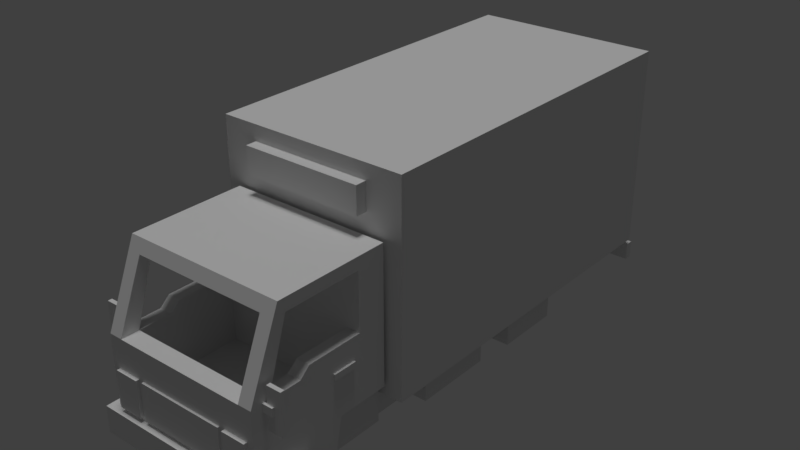 # Source: boxtruck.blend  (saved by Blender 2.79.0; exported with 4.5.12 LTS)
import bpy
from mathutils import Matrix  # noqa: F401  (used for matrix-valued properties, if any)

bpy.ops.wm.read_factory_settings(use_empty=True)
scene = bpy.context.scene
scene.name = 'Scene'

# ---- collections
col_collection_1 = bpy.data.collections.new('Collection 1'); scene.collection.children.link(col_collection_1)

# ---- materials (node trees are filled in below, after node groups)
mat_material_1 = bpy.data.materials.new('Material_1')
mat_material_1.alpha_threshold = 0.0
mat_material_1.use_transparent_shadow = False
mat_material_1.roughness = 0.5
mat_material = bpy.data.materials.new('Material')
mat_material.alpha_threshold = 0.0
mat_material.use_transparent_shadow = False
mat_material.roughness = 0.5
mat_material.line_color = (0.0, 0.0, 0.0, 1.0)
mat_red = bpy.data.materials.new('red')
mat_red.alpha_threshold = 0.0
mat_red.use_transparent_shadow = False
mat_red.diffuse_color = (0.8, 0.0, 0.0, 1.0)
mat_red.roughness = 0.5
mat_white = bpy.data.materials.new('white')
mat_white.alpha_threshold = 0.0
mat_white.use_transparent_shadow = False
mat_white.roughness = 0.5

# ---- material node trees

# ---- world
world_world = bpy.data.worlds.new('World'); scene.world = world_world
world_world.color = (0.05088, 0.05088, 0.05088)
world_world.use_sun_shadow = False
world_world.sun_shadow_jitter_overblur = 0.0
world_world.cycles.sampling_method = 'MANUAL'

# ---- lights
light_hemi = bpy.data.lights.new('Hemi', 'SUN')
light_hemi.transmission_factor = 0.0
light_hemi.angle = 0.1993
light_hemi.energy = 1.0
light_hemi.shadow_buffer_clip_start = 0.5
light_hemi.shadow_soft_size = 0.1
light_hemi.shadow_cascade_max_distance = 1000.0

# ---- meshes
me_cube_017 = bpy.data.meshes.new('Cube.017')
me_cube_017.from_pydata([(-0.9193, 6.68, -0.1754), (-0.9193, 6.68, 2.505), (-0.9193, 6.8, -0.1754), (-0.9193, 6.8, 2.505), (0.9193, 6.68, -0.1754), (0.9193, 6.68, 2.505), (0.9193, 6.8, -0.1754), (0.9193, 6.8, 2.505)], [], [(0, 1, 3, 2), (2, 3, 7, 6), (6, 7, 5, 4), (4, 5, 1, 0), (2, 6, 4, 0), (7, 3, 1, 5)])
_uv = me_cube_017.uv_layers.new(name='UVMap')
_uv.uv.foreach_set('vector', [2.98e-08, 1.0, 0.0, 2.98e-08, 1.0, 0.0, 1.0, 1.0, 2.98e-08, 1.0, 0.0, 2.98e-08, 1.0, 0.0, 1.0, 1.0, 2.98e-08, 1.0, 0.0, 2.98e-08, 1.0, 0.0, 1.0, 1.0, 2.98e-08, 1.0, 0.0, 2.98e-08, 1.0, 0.0, 1.0, 1.0, 2.98e-08, 1.0, 0.0, 2.98e-08, 1.0, 0.0, 1.0, 1.0, 2.98e-08, 1.0, 0.0, 2.98e-08, 1.0, 0.0, 1.0, 1.0])
_uv.active_render = True
_uv = me_cube_017.uv_layers.new(name='UVMap.001')
_uv.uv.foreach_set('vector', [0.0, 0.0, 0.0, 0.0, 0.0, 0.0, 0.0, 0.0, 0.0, 0.0, 0.0, 0.0, 0.0, 0.0, 0.0, 0.0, 0.0, 0.0, 0.0, 0.0, 0.0, 0.0, 0.0, 0.0, 0.0, 0.0, 0.0, 0.0, 0.0, 0.0, 0.0, 0.0, 0.0, 0.0, 0.0, 0.0, 0.0, 0.0, 0.0, 0.0, 0.0, 0.0, 0.0, 0.0, 0.0, 0.0, 0.0, 0.0])
me_cube_017.materials.append(mat_material_1)
me_cube_017.use_remesh_preserve_volume = False
me_cube_017.use_remesh_preserve_attributes = False
me_cube_017.use_mirror_vertex_groups = False
me_cube_017.update()
me_cube_016 = bpy.data.meshes.new('Cube.016')
me_cube_016.from_pydata([(-0.6726, 1.033, 2.078), (-0.6726, 1.033, 2.478), (-0.6726, 1.225, 2.078), (-0.6726, 1.225, 2.478), (0.6726, 1.033, 2.078), (0.6726, 1.033, 2.478), (0.6726, 1.225, 2.078), (0.6726, 1.225, 2.478), (-1.069, 1.2, -0.3754), (-1.069, 1.2, 2.705), (-1.069, 6.8, -0.3754), (-1.069, 6.8, 2.705), (1.069, 1.2, -0.3754), (1.069, 1.2, 2.705), (1.069, 6.8, -0.3754), (1.069, 6.8, 2.705), (-1.069, 1.4, -0.3754), (-1.069, 1.4, 2.705), (1.069, 1.4, -0.3754), (1.069, 1.4, 2.705), (-1.069, 6.6, 2.705), (1.069, 6.6, -0.3754), (-1.069, 6.6, -0.3754), (1.069, 6.6, 2.705), (-1.069, 1.2, 2.505), (-1.069, 6.8, 2.505), (1.069, 6.8, 2.505), (1.069, 1.2, 2.505), (1.069, 1.4, 2.505), (-1.069, 1.4, 2.505), (1.069, 6.6, 2.505), (-1.069, 6.6, 2.505), (0.9193, 6.8, -0.3754), (0.9193, 6.8, 2.705), (0.9193, 1.2, -0.3754), (0.9193, 1.2, 2.705), (0.9193, 1.4, 2.705), (0.9193, 1.4, -0.3754), (0.9193, 6.6, -0.3754), (0.9193, 6.6, 2.705), (0.9193, 1.2, 2.505), (0.9193, 6.8, 2.505), (-0.9193, 6.8, -0.3754), (-0.9193, 1.2, 2.705), (-0.9193, 1.4, -0.3754), (-0.9193, 6.6, -0.3754), (-0.9193, 1.2, 2.505), (-0.9193, 6.8, 2.705), (-0.9193, 1.2, -0.3754), (-0.9193, 1.4, 2.705), (-0.9193, 6.6, 2.705), (-0.9193, 6.8, 2.505), (-1.069, 6.8, -0.1754), (1.069, 6.8, -0.1754), (1.069, 1.2, -0.1754), (1.069, 1.4, -0.1754), (-1.069, 1.4, -0.1754), (1.069, 6.6, -0.1754), (-1.069, 6.6, -0.1754), (-1.069, 1.2, -0.1754), (0.9193, 6.8, -0.1754), (0.9193, 1.2, -0.1754), (-0.9193, 6.8, -0.1754), (-0.9193, 1.2, -0.1754), (-0.9193, 1.4, 2.505), (0.9193, 1.4, 2.505), (0.9193, 1.4, -0.1754), (-0.9193, 1.4, -0.1754)], [], [(0, 1, 3, 2), (2, 3, 7, 6), (6, 7, 5, 4), (4, 5, 1, 0), (2, 6, 4, 0), (7, 3, 1, 5), (31, 20, 11, 25), (41, 33, 15, 26), (28, 19, 13, 27), (46, 43, 9, 24), (37, 18, 12, 34), (49, 17, 9, 43), (50, 20, 17, 49), (38, 21, 18, 37), (30, 23, 19, 28), (24, 9, 17, 29), (26, 15, 23, 30), (32, 14, 21, 38), (47, 11, 20, 50), (29, 17, 20, 31), (56, 29, 31, 58), (53, 26, 30, 57), (59, 24, 29, 56), (57, 30, 28, 55), (63, 46, 24, 59), (55, 28, 27, 54), (60, 41, 26, 53), (58, 31, 25, 52), (60, 62, 67, 66), (54, 27, 40, 61), (15, 33, 39, 23), (42, 32, 38, 45), (45, 38, 37, 44), (23, 39, 36, 19), (19, 36, 35, 13), (44, 37, 34, 48), (27, 13, 35, 40), (51, 47, 33, 41), (25, 11, 47, 51), (16, 44, 48, 8), (22, 45, 44, 16), (10, 42, 45, 22), (52, 25, 51, 62), (61, 40, 46, 63), (33, 47, 50, 39), (39, 50, 49, 36), (36, 49, 43, 35), (40, 35, 43, 46), (34, 61, 63, 48), (10, 52, 62, 42), (12, 54, 61, 34), (42, 62, 60, 32), (22, 58, 52, 10), (32, 60, 53, 14), (18, 55, 54, 12), (48, 63, 59, 8), (21, 57, 55, 18), (8, 59, 56, 16), (14, 53, 57, 21), (16, 56, 58, 22), (67, 64, 65, 66), (51, 41, 65, 64), (62, 51, 64, 67), (41, 60, 66, 65)])
_uv = me_cube_016.uv_layers.new(name='UVMap')
_uv.uv.foreach_set('vector', [0.4862, 0.7749, 0.5072, 0.7749, 0.5072, 0.796, 0.4862, 0.796, 0.4862, 0.7749, 0.5072, 0.7749, 0.5072, 0.796, 0.4862, 0.796, 0.4862, 0.7749, 0.5072, 0.7749, 0.5072, 0.796, 0.4862, 0.796, 0.4862, 0.7749, 0.5072, 0.7749, 0.5072, 0.796, 0.4862, 0.796, 0.4862, 0.7749, 0.5072, 0.7749, 0.5072, 0.796, 0.4862, 0.796, 0.4862, 0.7749, 0.5072, 0.7749, 0.5072, 0.796, 0.4862, 0.796, 0.485, 0.7723, 0.4851, 0.7731, 0.4854, 0.7731, 0.4854, 0.7724, 0.4908, 0.7706, 0.4909, 0.7715, 0.4914, 0.7714, 0.4913, 0.7704, 0.4759, 0.7664, 0.4758, 0.7677, 0.475, 0.7675, 0.4751, 0.7662, 0.472, 0.7698, 0.4719, 0.7708, 0.4718, 0.771, 0.4719, 0.77, 0.447, 0.2308, 0.4472, 0.2302, 0.4466, 0.2298, 0.4463, 0.2304, 0.4726, 0.7709, 0.4724, 0.7711, 0.4718, 0.771, 0.4719, 0.7708, 0.4854, 0.773, 0.4851, 0.7731, 0.4724, 0.7711, 0.4726, 0.7709, 0.4593, 0.2375, 0.4597, 0.2372, 0.4472, 0.2302, 0.447, 0.2308, 0.4909, 0.7703, 0.491, 0.7713, 0.4758, 0.7677, 0.4759, 0.7664, 0.4719, 0.77, 0.4718, 0.771, 0.4724, 0.7711, 0.4725, 0.7701, 0.4913, 0.7704, 0.4914, 0.7714, 0.491, 0.7713, 0.4909, 0.7703, 0.4596, 0.2377, 0.46, 0.2374, 0.4597, 0.2372, 0.4593, 0.2375, 0.4858, 0.773, 0.4854, 0.7731, 0.4851, 0.7731, 0.4854, 0.773, 0.4725, 0.7701, 0.4724, 0.7711, 0.4851, 0.7731, 0.485, 0.7723, 0.8936, 0.7149, 0.8925, 0.7258, 0.905, 0.728, 0.9044, 0.7191, 0.4897, 0.7598, 0.4913, 0.7704, 0.4909, 0.7703, 0.4893, 0.7596, 0.4731, 0.759, 0.4719, 0.77, 0.4725, 0.7701, 0.4736, 0.7592, 0.9093, 0.7153, 0.9109, 0.726, 0.8959, 0.7221, 0.8967, 0.7084, 0.4733, 0.7586, 0.472, 0.7698, 0.4719, 0.77, 0.4731, 0.759, 0.4767, 0.7527, 0.4759, 0.7664, 0.4751, 0.7662, 0.4761, 0.7523, 0.4892, 0.7601, 0.4908, 0.7706, 0.4913, 0.7704, 0.4897, 0.7598, 0.4844, 0.7634, 0.485, 0.7723, 0.4854, 0.7724, 0.4848, 0.7635, 0.5221, 0.7502, 0.5179, 0.7535, 0.5066, 0.749, 0.5092, 0.7434, 0.4761, 0.7523, 0.4751, 0.7662, 0.4748, 0.7665, 0.4758, 0.7529, 0.4914, 0.7714, 0.4909, 0.7715, 0.4905, 0.7714, 0.491, 0.7713, 0.4555, 0.2411, 0.4596, 0.2377, 0.4593, 0.2375, 0.4551, 0.2409, 0.4551, 0.2409, 0.4593, 0.2375, 0.447, 0.2308, 0.4444, 0.2365, 0.491, 0.7713, 0.4905, 0.7714, 0.4755, 0.768, 0.4758, 0.7677, 0.4758, 0.7677, 0.4755, 0.768, 0.4747, 0.7678, 0.475, 0.7675, 0.4444, 0.2365, 0.447, 0.2308, 0.4463, 0.2304, 0.4438, 0.2363, 0.4751, 0.7662, 0.475, 0.7675, 0.4747, 0.7678, 0.4748, 0.7665, 0.4857, 0.7723, 0.4858, 0.773, 0.4909, 0.7715, 0.4908, 0.7706, 0.4854, 0.7724, 0.4854, 0.7731, 0.4858, 0.773, 0.4857, 0.7723, 0.4442, 0.2368, 0.4444, 0.2365, 0.4438, 0.2363, 0.4437, 0.2366, 0.4549, 0.2411, 0.4551, 0.2409, 0.4444, 0.2365, 0.4442, 0.2368, 0.4552, 0.2413, 0.4555, 0.2411, 0.4551, 0.2409, 0.4549, 0.2411, 0.4848, 0.7635, 0.4854, 0.7724, 0.4857, 0.7723, 0.485, 0.7633, 0.8958, 0.7086, 0.8947, 0.7222, 0.892, 0.7255, 0.8932, 0.7143, 0.4909, 0.7715, 0.4858, 0.773, 0.4854, 0.773, 0.4905, 0.7714, 0.9105, 0.7271, 0.9054, 0.7287, 0.8926, 0.7266, 0.8955, 0.7237, 0.4755, 0.768, 0.4726, 0.7709, 0.4719, 0.7708, 0.4747, 0.7678, 0.4748, 0.7665, 0.4747, 0.7678, 0.4719, 0.7708, 0.472, 0.7698, 0.4759, 0.7521, 0.4758, 0.7529, 0.4733, 0.7586, 0.4734, 0.7579, 0.4847, 0.763, 0.4848, 0.7635, 0.485, 0.7633, 0.485, 0.7627, 0.4761, 0.7515, 0.4761, 0.7523, 0.4758, 0.7529, 0.4759, 0.7521, 0.485, 0.7627, 0.485, 0.7633, 0.4892, 0.7601, 0.4891, 0.7594, 0.4844, 0.7628, 0.4844, 0.7634, 0.4848, 0.7635, 0.4847, 0.763, 0.4891, 0.7594, 0.4892, 0.7601, 0.4897, 0.7598, 0.4896, 0.7591, 0.4768, 0.7519, 0.4767, 0.7527, 0.4761, 0.7523, 0.4761, 0.7515, 0.5062, 0.7481, 0.5061, 0.7488, 0.5059, 0.7492, 0.506, 0.7485, 0.4892, 0.7589, 0.4893, 0.7596, 0.4767, 0.7527, 0.4768, 0.7519, 0.506, 0.7485, 0.5059, 0.7492, 0.5065, 0.7494, 0.5065, 0.7487, 0.4896, 0.7591, 0.4897, 0.7598, 0.4893, 0.7596, 0.4892, 0.7589, 0.4737, 0.7585, 0.4736, 0.7592, 0.4844, 0.7634, 0.4844, 0.7628, 0.5066, 0.749, 0.5055, 0.7601, 0.5084, 0.7569, 0.5092, 0.7434, 0.5185, 0.7624, 0.5236, 0.7607, 0.5084, 0.7569, 0.5055, 0.7601, 0.5179, 0.7535, 0.5185, 0.7624, 0.5055, 0.7601, 0.5066, 0.749, 0.5236, 0.7607, 0.5221, 0.7502, 0.5092, 0.7434, 0.5084, 0.7569])
_uv.active_render = True
_uv = me_cube_016.uv_layers.new(name='UVMap.001')
_uv.uv.foreach_set('vector', [0.0, 0.0, 0.0, 0.0, 0.0, 0.0, 0.0, 0.0, 0.0, 0.0, 0.0, 0.0, 0.0, 0.0, 0.0, 0.0, 0.0, 0.0, 0.0, 0.0, 0.0, 0.0, 0.0, 0.0, 0.0, 0.0, 0.0, 0.0, 0.0, 0.0, 0.0, 0.0, 0.0, 0.0, 0.0, 0.0, 0.0, 0.0, 0.0, 0.0, 0.0, 0.0, 0.0, 0.0, 0.0, 0.0, 0.0, 0.0, 0.0, 0.0, 0.0, 0.0, 0.0, 0.0, 0.0, 0.0, 0.0, 0.0, 0.0, 0.0, 0.0, 0.0, 0.0, 0.0, 0.0, 0.0, 0.0, 0.0, 0.0, 0.0, 0.0, 0.0, 0.0, 0.0, 0.0, 0.0, 0.0, 0.0, 0.0, 0.0, 0.0, 0.0, 0.0, 0.0, 0.0, 0.0, 0.0, 0.0, 0.0, 0.0, 0.0, 0.0, 0.0, 0.0, 0.0, 0.0, 0.0, 0.0, 0.0, 0.0, 0.0, 0.0, 0.0, 0.0, 0.0, 0.0, 0.0, 0.0, 0.0, 0.0, 0.0, 0.0, 0.0, 0.0, 0.0, 0.0, 0.0, 0.0, 0.0, 0.0, 0.0, 0.0, 0.0, 0.0, 0.0, 0.0, 0.0, 0.0, 0.0, 0.0, 0.0, 0.0, 0.0, 0.0, 0.0, 0.0, 0.0, 0.0, 0.0, 0.0, 0.0, 0.0, 0.0, 0.0, 0.0, 0.0, 0.0, 0.0, 0.0, 0.0, 0.0, 0.0, 0.0, 0.0, 0.0, 0.0, 0.0, 0.0, 0.0, 0.0, 0.0, 0.0, 0.0, 0.0, 0.0, 0.0, 0.0, 0.0, 0.0, 0.0, 0.0, 0.0, 0.0, 0.0, 0.0, 0.0, 0.0, 0.0, 0.0, 0.0, 0.0, 0.0, 0.0, 0.0, 0.0, 0.0, 0.0, 0.0, 0.0, 0.0, 0.0, 0.0, 0.0, 0.0, 0.0, 0.0, 0.0, 0.0, 0.0, 0.0, 0.0, 0.0, 0.0, 0.0, 0.0, 0.0, 0.0, 0.0, 0.0, 0.0, 0.0, 0.0, 0.0, 0.0, 0.0, 0.0, 0.0, 0.0, 0.0, 0.0, 0.0, 0.0, 0.0, 0.0, 0.0, 0.0, 0.0, 0.0, 0.0, 0.0, 0.0, 0.0, 0.0, 0.0, 0.0, 0.0, 0.0, 0.0, 0.0, 0.0, 0.0, 0.0, 0.0, 0.0, 0.0, 0.0, 0.0, 0.0, 0.0, 0.0, 0.0, 0.0, 0.0, 0.0, 0.0, 0.0, 0.0, 0.0, 0.0, 0.0, 0.0, 0.0, 0.0, 0.0, 0.0, 0.0, 0.0, 0.0, 0.0, 0.0, 0.0, 0.0, 0.0, 0.0, 0.0, 0.0, 0.0, 0.0, 0.0, 0.0, 0.0, 0.0, 0.0, 0.0, 0.0, 0.0, 0.0, 0.0, 0.0, 0.0, 0.0, 0.0, 0.0, 0.0, 0.0, 0.0, 0.0, 0.0, 0.0, 0.0, 0.0, 0.0, 0.0, 0.0, 0.0, 0.0, 0.0, 0.0, 0.0, 0.0, 0.0, 0.0, 0.0, 0.0, 0.0, 0.0, 0.0, 0.0, 0.0, 0.0, 0.0, 0.0, 0.0, 0.0, 0.0, 0.0, 0.0, 0.0, 0.0, 0.0, 0.0, 0.0, 0.0, 0.0, 0.0, 0.0, 0.0, 0.0, 0.0, 0.0, 0.0, 0.0, 0.0, 0.0, 0.0, 0.0, 0.0, 0.0, 0.0, 0.0, 0.0, 0.0, 0.0, 0.0, 0.0, 0.0, 0.0, 0.0, 0.0, 0.0, 0.0, 0.0, 0.0, 0.0, 0.0, 0.0, 0.0, 0.0, 0.0, 0.0, 0.0, 0.0, 0.0, 0.0, 0.0, 0.0, 0.0, 0.0, 0.0, 0.0, 0.0, 0.0, 0.0, 0.0, 0.0, 0.0, 0.0, 0.0, 0.0, 0.0, 0.0, 0.0, 0.0, 0.0, 0.0, 0.0, 0.0, 0.0, 0.0, 0.0, 0.0, 0.0, 0.0, 0.0, 0.0, 0.0, 0.0, 0.0, 0.0, 0.0, 0.0, 0.0, 0.0, 0.0, 0.0, 0.0, 0.0, 0.0, 0.0, 0.0, 0.0, 0.0, 0.0, 0.0, 0.0, 0.0, 0.0, 0.0, 0.0, 0.0, 0.0, 0.0, 0.0, 0.0, 0.0, 0.0, 0.0, 0.0, 0.0, 0.0, 0.0, 0.0, 0.0, 0.0, 0.0, 0.0, 0.0, 0.0, 0.0, 0.0, 0.0, 0.0, 0.0, 0.0, 0.0, 0.0, 0.0, 0.0, 0.0, 0.0, 0.0, 0.0, 0.0, 0.0, 0.0, 0.0, 0.0, 0.0, 0.0, 0.0, 0.0, 0.0, 0.0, 0.0, 0.0, 0.0, 0.0, 0.0, 0.0, 0.0, 0.0, 0.0, 0.0, 0.0, 0.0, 0.0, 0.0, 0.0, 0.0, 0.0, 0.0, 0.0, 0.0, 0.0, 0.0, 0.0, 0.0, 0.0, 0.0, 0.0, 0.0, 0.0, 0.0, 0.0, 0.0, 0.0, 0.0, 0.0, 0.0, 0.0, 0.0, 0.0])
me_cube_016.materials.append(mat_material)
me_cube_016.use_remesh_preserve_volume = False
me_cube_016.use_remesh_preserve_attributes = False
me_cube_016.use_mirror_vertex_groups = False
me_cube_016.update()
me_cube_015 = bpy.data.meshes.new('Cube.015')
me_cube_015.from_pydata([(-0.9877, 6.848, -0.6597), (-0.9877, 6.848, -0.4959), (-0.9877, 6.908, -0.6597), (-0.9877, 6.908, -0.4959), (-0.6648, 6.848, -0.6597), (-0.6648, 6.848, -0.4959), (-0.6648, 6.908, -0.6597), (-0.6648, 6.908, -0.4959), (0.6648, 6.848, -0.6597), (0.6648, 6.848, -0.4959), (0.6648, 6.908, -0.6597), (0.6648, 6.908, -0.4959), (0.9877, 6.848, -0.6597), (0.9877, 6.848, -0.4959), (0.9877, 6.908, -0.6597), (0.9877, 6.908, -0.4959)], [], [(0, 1, 3, 2), (2, 3, 7, 6), (6, 7, 5, 4), (4, 5, 1, 0), (2, 6, 4, 0), (7, 3, 1, 5), (8, 9, 11, 10), (10, 11, 15, 14), (14, 15, 13, 12), (12, 13, 9, 8), (10, 14, 12, 8), (15, 11, 9, 13)])
_uv = me_cube_015.uv_layers.new(name='UVMap')
_uv.uv.foreach_set('vector', [0.0, 0.0, 0.0, 0.0, 0.0, 0.0, 0.0, 0.0, 0.0, 0.0, 0.0, 0.0, 0.0, 0.0, 0.0, 0.0, 0.0, 0.0, 0.0, 0.0, 0.0, 0.0, 0.0, 0.0, 0.0, 0.0, 0.0, 0.0, 0.0, 0.0, 0.0, 0.0, 0.0, 0.0, 0.0, 0.0, 0.0, 0.0, 0.0, 0.0, 0.0, 0.0, 0.0, 0.0, 0.0, 0.0, 0.0, 0.0, 0.0, 0.0, 0.0, 0.0, 0.0, 0.0, 0.0, 0.0, 0.0, 0.0, 0.0, 0.0, 0.0, 0.0, 0.0, 0.0, 0.0, 0.0, 0.0, 0.0, 0.0, 0.0, 0.0, 0.0, 0.0, 0.0, 0.0, 0.0, 0.0, 0.0, 0.0, 0.0, 0.0, 0.0, 0.0, 0.0, 0.0, 0.0, 0.0, 0.0, 0.0, 0.0, 0.0, 0.0, 0.0, 0.0, 0.0, 0.0])
_uv.active_render = True
_uv = me_cube_015.uv_layers.new(name='UVMap.001')
_uv.uv.foreach_set('vector', [0.0, 0.0, 0.0, 0.0, 0.0, 0.0, 0.0, 0.0, 0.0, 0.0, 0.0, 0.0, 0.0, 0.0, 0.0, 0.0, 0.0, 0.0, 0.0, 0.0, 0.0, 0.0, 0.0, 0.0, 0.0, 0.0, 0.0, 0.0, 0.0, 0.0, 0.0, 0.0, 0.0, 0.0, 0.0, 0.0, 0.0, 0.0, 0.0, 0.0, 0.0, 0.0, 0.0, 0.0, 0.0, 0.0, 0.0, 0.0, 0.0, 0.0, 0.0, 0.0, 0.0, 0.0, 0.0, 0.0, 0.0, 0.0, 0.0, 0.0, 0.0, 0.0, 0.0, 0.0, 0.0, 0.0, 0.0, 0.0, 0.0, 0.0, 0.0, 0.0, 0.0, 0.0, 0.0, 0.0, 0.0, 0.0, 0.0, 0.0, 0.0, 0.0, 0.0, 0.0, 0.0, 0.0, 0.0, 0.0, 0.0, 0.0, 0.0, 0.0, 0.0, 0.0, 0.0, 0.0])
me_cube_015.materials.append(mat_red)
me_cube_015.use_remesh_preserve_volume = False
me_cube_015.use_remesh_preserve_attributes = False
me_cube_015.use_mirror_vertex_groups = False
me_cube_015.update()
me_cube_013 = bpy.data.meshes.new('Cube.013')
me_cube_013.from_pydata([(-0.8231, -1.078, -0.3455), (-0.8231, -1.078, 0.2005), (-0.8231, -1.018, -0.3455), (-0.8231, -1.018, 0.2005), (-0.554, -1.078, -0.3455), (-0.554, -1.078, 0.2005), (-0.554, -1.018, -0.3455), (-0.554, -1.018, 0.2005), (0.554, -1.078, -0.3455), (0.554, -1.078, 0.2005), (0.554, -1.018, -0.3455), (0.554, -1.018, 0.2005), (0.8231, -1.078, -0.3455), (0.8231, -1.078, 0.2005), (0.8231, -1.018, -0.3455), (0.8231, -1.018, 0.2005)], [], [(0, 1, 3, 2), (2, 3, 7, 6), (6, 7, 5, 4), (4, 5, 1, 0), (2, 6, 4, 0), (7, 3, 1, 5), (8, 9, 11, 10), (10, 11, 15, 14), (14, 15, 13, 12), (12, 13, 9, 8), (10, 14, 12, 8), (15, 11, 9, 13)])
_uv = me_cube_013.uv_layers.new(name='UVMap')
_uv.uv.foreach_set('vector', [0.0, 0.0, 0.0, 0.0, 0.0, 0.0, 0.0, 0.0, 0.0, 0.0, 0.0, 0.0, 0.0, 0.0, 0.0, 0.0, 0.0, 0.0, 0.0, 0.0, 0.0, 0.0, 0.0, 0.0, 0.0, 0.0, 0.0, 0.0, 0.0, 0.0, 0.0, 0.0, 0.0, 0.0, 0.0, 0.0, 0.0, 0.0, 0.0, 0.0, 0.0, 0.0, 0.0, 0.0, 0.0, 0.0, 0.0, 0.0, 0.0, 0.0, 0.0, 0.0, 0.0, 0.0, 0.0, 0.0, 0.0, 0.0, 0.0, 0.0, 0.0, 0.0, 0.0, 0.0, 0.0, 0.0, 0.0, 0.0, 0.0, 0.0, 0.0, 0.0, 0.0, 0.0, 0.0, 0.0, 0.0, 0.0, 0.0, 0.0, 0.0, 0.0, 0.0, 0.0, 0.0, 0.0, 0.0, 0.0, 0.0, 0.0, 0.0, 0.0, 0.0, 0.0, 0.0, 0.0])
_uv.active_render = True
_uv = me_cube_013.uv_layers.new(name='UVMap.001')
_uv.uv.foreach_set('vector', [0.0, 0.0, 0.0, 0.0, 0.0, 0.0, 0.0, 0.0, 0.0, 0.0, 0.0, 0.0, 0.0, 0.0, 0.0, 0.0, 0.0, 0.0, 0.0, 0.0, 0.0, 0.0, 0.0, 0.0, 0.0, 0.0, 0.0, 0.0, 0.0, 0.0, 0.0, 0.0, 0.0, 0.0, 0.0, 0.0, 0.0, 0.0, 0.0, 0.0, 0.0, 0.0, 0.0, 0.0, 0.0, 0.0, 0.0, 0.0, 0.0, 0.0, 0.0, 0.0, 0.0, 0.0, 0.0, 0.0, 0.0, 0.0, 0.0, 0.0, 0.0, 0.0, 0.0, 0.0, 0.0, 0.0, 0.0, 0.0, 0.0, 0.0, 0.0, 0.0, 0.0, 0.0, 0.0, 0.0, 0.0, 0.0, 0.0, 0.0, 0.0, 0.0, 0.0, 0.0, 0.0, 0.0, 0.0, 0.0, 0.0, 0.0, 0.0, 0.0, 0.0, 0.0, 0.0, 0.0])
me_cube_013.materials.append(mat_white)
me_cube_013.use_remesh_preserve_volume = False
me_cube_013.use_remesh_preserve_attributes = False
me_cube_013.use_mirror_vertex_groups = False
me_cube_013.update()
me_cube = bpy.data.meshes.new('Cube')
me_cube.from_pydata([(-0.7474, 1.147, -0.7754), (-0.7474, 1.147, -0.3754), (-0.7474, 5.572, -0.7754), (-0.7474, 5.572, -0.3754), (0.7474, 1.147, -0.7754), (0.7474, 1.147, -0.3754), (0.7474, 5.572, -0.7754), (0.7474, 5.572, -0.3754), (-0.7474, 1.852, -0.7754), (-0.7474, 1.852, -0.3754), (0.7474, 1.852, -0.7754), (0.7474, 1.852, -0.3754), (-0.7474, 3.051, -0.3754), (0.7474, 3.051, -0.7754), (-0.7474, 3.051, -0.7754), (0.7474, 3.051, -0.3754), (-0.9674, 3.051, -0.7754), (-0.9674, 1.852, -0.7754), (0.9674, 3.051, -0.3754), (0.9674, 1.852, -0.3754), (0.9674, 1.852, -0.7754), (-0.9674, 1.852, -0.3754), (-0.9674, 3.051, -0.3754), (0.9674, 3.051, -0.7754), (-0.7474, 3.61, -0.3754), (0.7474, 3.61, -0.7754), (-0.7474, 3.61, -0.7754), (0.7474, 3.61, -0.3754), (-0.7474, 4.617, -0.3754), (0.7474, 4.617, -0.7754), (-0.7474, 4.617, -0.7754), (0.7474, 4.617, -0.3754), (-1.009, 4.617, -0.7754), (-1.009, 3.61, -0.7754), (1.009, 4.617, -0.3754), (1.009, 3.61, -0.3754), (1.009, 3.61, -0.7754), (-1.009, 3.61, -0.3754), (-1.009, 4.617, -0.3754), (1.009, 4.617, -0.7754), (-0.7474, 1.147, -0.5754), (-0.7474, 5.572, -0.5754), (0.7474, 5.572, -0.5754), (0.7474, 1.147, -0.5754), (0.7474, 1.852, -0.5754), (-0.7474, 1.852, -0.5754), (0.7474, 3.051, -0.5754), (-0.7474, 3.051, -0.5754), (0.9674, 1.852, -0.5754), (-0.9674, 1.852, -0.5754), (0.9674, 3.051, -0.5754), (-0.9674, 3.051, -0.5754), (0.7474, 3.61, -0.5754), (-0.7474, 3.61, -0.5754), (0.7474, 4.617, -0.5754), (-0.7474, 4.617, -0.5754), (1.009, 3.61, -0.5754), (-1.009, 3.61, -0.5754), (1.009, 4.617, -0.5754), (-1.009, 4.617, -0.5754), (-0.7474, 6.572, -0.3754), (0.7474, 6.572, -0.3754), (-0.7474, 6.572, -0.5754), (0.7474, 6.572, -0.5754), (-0.7474, 6.757, -0.4385), (0.7474, 6.757, -0.4385), (-0.7474, 6.757, -0.6385), (0.7474, 6.757, -0.6385), (-0.7474, 6.869, -0.4385), (0.7474, 6.869, -0.4385), (-0.7474, 6.869, -0.6385), (0.7474, 6.869, -0.6385), (-1.072, 6.757, -0.4385), (-1.072, 6.757, -0.6385), (1.072, 6.757, -0.4385), (1.072, 6.757, -0.6385), (-1.072, 6.869, -0.4385), (-1.072, 6.869, -0.6385), (1.072, 6.869, -0.4385), (1.072, 6.869, -0.6385), (-0.7474, 6.757, -0.7062), (0.7474, 6.757, -0.7062), (-0.7474, 6.869, -0.7062), (0.7474, 6.869, -0.7062), (-1.072, 6.757, -0.7062), (-1.072, 6.869, -0.7062), (1.072, 6.869, -0.7062), (1.072, 6.757, -0.7062), (-0.4933, -1.06, -0.3455), (-0.4933, -1.06, 0.2005), (-0.4933, -0.9995, -0.3455), (-0.4933, -0.9995, 0.2005), (0.4933, -1.06, -0.3455), (0.4933, -1.06, 0.2005), (0.4933, -0.9995, -0.3455), (0.4933, -0.9995, 0.2005), (-0.8969, -1.133, -0.8071), (-0.8969, -1.133, -0.4071), (-0.8969, -0.9327, -0.8071), (-0.8969, -0.9327, -0.4071), (0.8969, -1.133, -0.8071), (0.8969, -1.133, -0.4071), (0.8969, -0.9327, -0.8071), (0.8969, -0.9327, -0.4071), (-1.006, -0.9327, -0.8071), (-1.006, -1.133, -0.8071), (-1.006, -1.133, -0.4071), (-1.006, -0.9327, -0.4071), (1.006, -0.9327, -0.4071), (1.006, -0.9327, -0.8071), (1.006, -1.133, -0.8071), (1.006, -1.133, -0.4071), (-0.8969, -0.2807, -0.4071), (-0.8969, -0.2807, -0.8071), (0.8969, -0.2807, -0.4071), (0.8969, -0.2807, -0.8071), (-1.006, -0.2807, -0.4071), (-1.006, -0.2807, -0.8071), (1.006, -0.2807, -0.4071), (1.006, -0.2807, -0.8071), (-0.9178, 0.2517, 0.3676), (-0.9178, 0.2517, 0.4567), (-0.9178, 0.6072, 0.3676), (-0.9178, 0.6072, 0.4567), (-0.891, 0.2517, 0.3676), (-0.891, 0.2517, 0.4567), (-0.891, 0.6072, 0.3676), (-0.891, 0.6072, 0.4567), (0.891, 0.2517, 0.3676), (0.891, 0.2517, 0.4567), (0.891, 0.6072, 0.3676), (0.891, 0.6072, 0.4567), (0.9178, 0.2517, 0.3676), (0.9178, 0.2517, 0.4567), (0.9178, 0.6072, 0.3676), (0.9178, 0.6072, 0.4567), (-0.8854, -0.8628, 0.5521), (-0.8854, -0.8628, 0.6722), (-0.8854, -0.8268, 0.5521), (-0.8854, -0.8268, 0.6722), (-1.011, -0.8628, 0.5521), (-1.011, -0.8628, 0.6722), (-1.011, -0.8268, 0.5521), (-1.011, -0.8268, 0.6722), (-0.9327, -0.8296, 0.3118), (-0.9327, -0.8296, 0.9124), (-0.9327, -0.7696, 0.3118), (-0.9327, -0.7696, 0.9124), (-1.094, -0.8296, 0.3118), (-1.094, -0.8296, 0.9124), (-1.094, -0.7696, 0.3118), (-1.094, -0.7696, 0.9124), (0.8854, -0.8628, 0.5521), (0.8854, -0.8628, 0.6722), (0.8854, -0.8268, 0.5521), (0.8854, -0.8268, 0.6722), (1.011, -0.8628, 0.5521), (1.011, -0.8628, 0.6722), (1.011, -0.8268, 0.5521), (1.011, -0.8268, 0.6722), (0.9327, -0.8296, 0.3118), (0.9327, -0.8296, 0.9124), (0.9327, -0.7696, 0.3118), (0.9327, -0.7696, 0.9124), (1.094, -0.8296, 0.3118), (1.094, -0.8296, 0.9124), (1.094, -0.7696, 0.3118), (1.094, -0.7696, 0.9124), (-0.7474, -0.7, -0.2036), (-0.7474, -0.7608, 0.6497), (-0.7474, 0.7146, -0.2036), (-0.7474, 0.7146, 0.7819), (0.7474, -0.7, -0.2036), (0.7474, -0.7608, 0.6497), (0.7474, 0.7146, -0.2036), (0.7474, 0.7146, 0.7819), (-0.7474, -0.2756, -0.2036), (-0.7474, -0.2756, 0.6497), (0.7474, -0.2756, -0.2036), (0.7474, -0.2756, 0.6497), (-0.7474, -0.1271, 0.7819), (0.7474, -0.1271, -0.2036), (-0.7474, -0.1271, -0.2036), (0.7474, -0.1271, 0.7819), (-0.7474, 0.2128, 1.62), (-0.7474, 0.7146, 1.62), (0.7474, 0.7146, 1.62), (0.7474, 0.0643, 1.62), (0.7474, -0.4482, 1.62), (-0.7474, -0.4482, 1.62), (-0.7474, 0.0643, 1.62), (0.7474, 0.2128, 1.62), (-0.8969, -1.028, -0.7754), (-0.8969, -1.028, 0.6537), (-0.8969, 1.147, 0.6537), (0.8969, -1.028, -0.7754), (0.8969, -1.028, 0.6537), (0.8969, 1.147, 0.6537), (-0.8969, -0.5526, 1.802), (-0.8969, 1.147, 1.802), (0.8969, 1.147, 1.802), (0.8969, -0.5526, 1.802), (-0.8969, 0.1127, -0.7754), (-0.8969, 0.1127, 0.6537), (0.8969, 0.1127, -0.7754), (0.8969, 0.1127, 0.6537), (-0.8969, 0.1127, 1.802), (0.8969, 0.1127, 1.802), (-0.8969, -1.028, -0.2038), (-0.8969, 1.147, -0.2038), (0.8969, 1.147, -0.2038), (0.8969, -1.028, -0.2038), (0.8969, 0.1127, -0.2038), (-0.8969, 0.1127, -0.2038), (-0.8969, 0.5014, 0.6537), (-0.8969, 0.5014, 1.802), (0.8969, 0.5014, 0.6537), (0.8969, 0.5014, 1.802), (0.8969, 0.5014, -0.2038), (-0.8969, 0.5014, -0.2038), (-0.8969, 0.2417, -0.7754), (0.8969, 0.3723, 0.6537), (0.8969, 0.3723, 1.802), (0.8969, 0.3723, -0.2038), (-0.8969, 0.3723, 0.6537), (0.8969, 0.2417, -0.7754), (-0.8969, 0.3723, 1.802), (-0.8969, 0.3723, -0.2038), (-0.8214, 1.147, -0.2038), (-0.8214, 1.147, -0.7754), (0.8214, 1.147, -0.7754), (0.8214, 1.147, -0.2038), (0.8214, 0.3708, -0.7754), (-0.8214, 0.5014, -0.2038), (0.8214, 0.2417, -0.7754), (-0.8214, 0.3708, -0.7754), (0.8214, 0.5014, -0.2038), (-0.8214, 0.3723, -0.2038), (-0.8214, 0.2417, -0.7754), (0.8214, 0.3723, -0.2038), (-0.8969, 0.3723, 0.7819), (-0.8969, 0.1127, 0.7819), (-0.8969, -0.1271, 0.7819), (-0.8969, 0.5014, 1.62), (-0.8969, 0.7146, 1.62), (-0.8969, 0.3723, 1.62), (-0.8969, 0.2128, 1.62), (-0.8969, 0.5014, 0.7819), (-0.8969, 0.7146, 0.7819), (-0.8969, 0.1127, 1.62), (-0.8969, 0.0643, 1.62), (-0.8969, -0.4482, 1.62), (-0.8969, -0.2711, 0.6537), (-0.8969, -0.2756, 0.6497), (-0.8969, -0.7608, 0.6497), (-0.7474, -1.028, 0.6537), (-0.7474, -1.028, 0.651), (-0.8969, -0.7595, 0.6537), (-0.7474, -0.628, 1.62), (0.7474, -0.628, 1.62), (0.7474, -1.028, 0.6537), (0.7474, -1.028, 0.651), (0.8969, -0.2756, 0.6497), (0.8969, -0.7595, 0.6537), (0.8969, -0.7608, 0.6497), (0.8969, 0.7146, 1.62), (0.8969, 0.7146, 0.7819), (0.8969, 0.3723, 0.7819), (0.8969, 0.5014, 0.7819), (0.8969, 0.3723, 1.62), (0.8969, 0.5014, 1.62), (0.8969, 0.2128, 1.62), (0.8969, -0.1271, 0.7819), (0.8969, 0.1127, 0.7819), (0.8969, 0.1127, 1.62), (0.8969, 0.0643, 1.62), (0.8969, -0.4482, 1.62), (0.8969, -0.2711, 0.6537)], [], [(55, 28, 3, 41), (7, 42, 63, 61), (44, 11, 5, 43), (43, 5, 1, 40), (8, 10, 4, 0), (11, 9, 1, 5), (15, 12, 9, 11), (14, 13, 10, 8), (47, 14, 16, 51), (40, 1, 9, 45), (52, 27, 15, 46), (26, 25, 13, 14), (27, 24, 12, 15), (44, 10, 20, 48), (50, 18, 19, 48), (49, 21, 22, 51), (14, 8, 17, 16), (10, 13, 23, 20), (45, 9, 21, 49), (15, 11, 19, 18), (46, 15, 18, 50), (9, 12, 22, 21), (31, 28, 24, 27), (30, 29, 25, 26), (31, 27, 35, 34), (47, 12, 24, 53), (42, 7, 31, 54), (2, 6, 29, 30), (7, 3, 28, 31), (53, 24, 37, 57), (58, 34, 35, 56), (57, 37, 38, 59), (54, 31, 34, 58), (24, 28, 38, 37), (52, 25, 36, 56), (55, 30, 32, 59), (30, 26, 33, 32), (25, 29, 39, 36), (28, 55, 59, 38), (27, 52, 56, 35), (29, 54, 58, 39), (33, 57, 59, 32), (39, 58, 56, 36), (26, 53, 57, 33), (6, 42, 54, 29), (14, 47, 53, 26), (13, 46, 50, 23), (8, 45, 49, 17), (17, 49, 51, 16), (23, 50, 48, 20), (11, 44, 48, 19), (25, 52, 46, 13), (0, 40, 45, 8), (12, 47, 51, 22), (4, 43, 40, 0), (10, 44, 43, 4), (2, 41, 42, 6), (30, 55, 41, 2), (61, 63, 67, 65), (42, 41, 62, 63), (41, 3, 60, 62), (3, 7, 61, 60), (64, 65, 69, 68), (60, 61, 65, 64), (63, 62, 66, 67), (62, 60, 64, 66), (70, 68, 69, 71), (75, 67, 81, 87), (73, 77, 85, 84), (68, 70, 77, 76), (73, 72, 76, 77), (74, 75, 79, 78), (69, 65, 74, 78), (66, 64, 72, 73), (71, 69, 78, 79), (70, 71, 83, 82), (64, 68, 76, 72), (65, 67, 75, 74), (81, 80, 82, 83), (82, 80, 84, 85), (81, 83, 86, 87), (67, 66, 80, 81), (79, 75, 87, 86), (71, 79, 86, 83), (66, 73, 84, 80), (77, 70, 82, 85), (88, 89, 91, 90), (90, 91, 95, 94), (94, 95, 93, 92), (92, 93, 89, 88), (90, 94, 92, 88), (95, 91, 89, 93), (98, 96, 105, 104), (98, 99, 103, 102), (97, 99, 107, 106), (100, 101, 97, 96), (98, 102, 100, 96), (103, 99, 97, 101), (105, 106, 107, 104), (109, 108, 111, 110), (101, 100, 110, 111), (100, 102, 109, 110), (103, 108, 118, 114), (96, 97, 106, 105), (103, 101, 111, 108), (107, 99, 112, 116), (112, 113, 117, 116), (115, 114, 118, 119), (108, 109, 119, 118), (99, 98, 113, 112), (98, 104, 117, 113), (102, 103, 114, 115), (109, 102, 115, 119), (104, 107, 116, 117), (120, 121, 123, 122), (122, 123, 127, 126), (126, 127, 125, 124), (124, 125, 121, 120), (122, 126, 124, 120), (127, 123, 121, 125), (128, 129, 131, 130), (130, 131, 135, 134), (134, 135, 133, 132), (132, 133, 129, 128), (130, 134, 132, 128), (135, 131, 129, 133), (136, 138, 139, 137), (138, 142, 143, 139), (142, 140, 141, 143), (140, 136, 137, 141), (138, 136, 140, 142), (143, 141, 137, 139), (144, 146, 147, 145), (146, 150, 151, 147), (150, 148, 149, 151), (148, 144, 145, 149), (146, 144, 148, 150), (151, 149, 145, 147), (152, 153, 155, 154), (154, 155, 159, 158), (158, 159, 157, 156), (156, 157, 153, 152), (154, 158, 156, 152), (159, 155, 153, 157), (160, 161, 163, 162), (162, 163, 167, 166), (166, 167, 165, 164), (164, 165, 161, 160), (162, 166, 164, 160), (167, 163, 161, 165), (182, 170, 171, 180), (170, 174, 175, 171), (178, 172, 173, 179), (172, 168, 169, 173), (176, 168, 172, 178), (169, 256, 261, 173), (171, 248, 247, 240, 241, 242, 180), (182, 176, 178, 181), (181, 178, 179, 183), (168, 176, 177, 169), (174, 181, 183, 175), (170, 182, 181, 174), (185, 244, 248, 171), (176, 182, 180, 177), (187, 188, 189, 190), (191, 187, 190, 184), (186, 191, 184, 185), (183, 272, 273, 267, 268, 266, 175), (175, 186, 185, 171), (173, 264, 262, 179), (187, 275, 276, 188), (179, 262, 277, 272, 183), (189, 251, 250, 190), (188, 276, 263, 264, 173), (191, 271, 274, 275, 187), (169, 254, 257, 251, 189), (175, 266, 265, 186), (180, 242, 252, 253, 177), (190, 250, 249, 246, 184), (177, 253, 254, 169), (184, 246, 245, 243, 244, 185), (186, 265, 270, 269, 271, 191), (188, 259, 258, 189), (173, 261, 260, 259, 188), (189, 258, 255, 256, 169), (219, 214, 194, 209), (209, 194, 197, 210), (212, 205, 277, 262, 264, 263, 196, 211), (211, 196, 260, 261, 256, 255, 193, 208), (202, 204, 195, 192), (203, 252, 242, 241), (207, 206, 198, 201), (193, 255, 258, 259, 260, 196, 201, 198), (197, 194, 199, 200), (216, 197, 200, 217, 270, 265, 266, 268), (196, 263, 276, 275, 274, 207, 201), (222, 226, 206, 207), (224, 203, 241, 240), (220, 225, 204, 202), (223, 221, 205, 212), (208, 193, 257, 254, 253, 252, 203, 213), (192, 208, 213, 202), (225, 223, 212, 204), (195, 211, 208, 192), (204, 212, 211, 195), (219, 209, 228, 233), (223, 225, 234, 239), (227, 219, 233, 237), (225, 220, 238, 234), (210, 197, 216, 218), (209, 210, 231, 228), (194, 214, 247, 248, 244, 243, 215, 199), (200, 199, 215, 217), (221, 216, 268, 267), (227, 224, 214, 219), (213, 203, 224, 227), (205, 221, 267, 273), (202, 213, 227, 220), (220, 227, 237, 238), (218, 216, 221, 223), (210, 218, 236, 231), (214, 224, 240, 247), (217, 215, 226, 222), (229, 228, 231, 230), (235, 233, 228, 229), (238, 237, 233, 235), (230, 231, 236, 232), (229, 230, 232, 235), (232, 236, 239, 234), (235, 232, 234, 238), (218, 223, 239, 236), (249, 250, 251, 257, 193, 198, 206), (245, 246, 249, 206, 226), (274, 271, 269, 222, 207), (269, 270, 217, 222), (243, 245, 226, 215), (273, 272, 277, 205)])
_uv = me_cube.uv_layers.new(name='UVMap')
_uv.uv.foreach_set('vector', [0.4852, 0.2706, 0.4854, 0.2723, 0.4901, 0.2734, 0.4899, 0.2717, 0.4991, 0.2663, 0.4985, 0.2643, 0.4985, 0.2643, 0.4991, 0.2663, 0.4739, 0.2563, 0.4739, 0.2584, 0.4679, 0.2565, 0.4681, 0.2543, 0.4681, 0.2543, 0.4679, 0.2565, 0.4645, 0.2674, 0.4647, 0.2655, 0.4695, 0.2648, 0.474, 0.2541, 0.4683, 0.2522, 0.4649, 0.2636, 0.4739, 0.2584, 0.4693, 0.2686, 0.4645, 0.2674, 0.4679, 0.2565, 0.4831, 0.2613, 0.4767, 0.2703, 0.4693, 0.2686, 0.4739, 0.2584, 0.4766, 0.2666, 0.4827, 0.2571, 0.474, 0.2541, 0.4695, 0.2648, 0.4767, 0.2685, 0.4766, 0.2666, 0.4759, 0.2677, 0.476, 0.2695, 0.4647, 0.2655, 0.4645, 0.2674, 0.4693, 0.2686, 0.4694, 0.2667, 0.4867, 0.2604, 0.487, 0.2625, 0.4831, 0.2613, 0.4829, 0.2592, 0.4797, 0.2674, 0.4864, 0.2584, 0.4827, 0.2571, 0.4766, 0.2666, 0.487, 0.2625, 0.4799, 0.271, 0.4767, 0.2703, 0.4831, 0.2613, 0.4739, 0.2563, 0.474, 0.2541, 0.4748, 0.252, 0.4748, 0.2542, 0.4841, 0.2574, 0.4844, 0.2595, 0.4748, 0.2564, 0.4748, 0.2542, 0.4689, 0.2678, 0.4687, 0.2697, 0.476, 0.2713, 0.476, 0.2695, 0.4766, 0.2666, 0.4695, 0.2648, 0.469, 0.266, 0.4759, 0.2677, 0.474, 0.2541, 0.4827, 0.2571, 0.4839, 0.2553, 0.4748, 0.252, 0.4694, 0.2667, 0.4693, 0.2686, 0.4687, 0.2697, 0.4689, 0.2678, 0.4831, 0.2613, 0.4739, 0.2584, 0.4748, 0.2564, 0.4844, 0.2595, 0.4829, 0.2592, 0.4831, 0.2613, 0.4844, 0.2595, 0.4841, 0.2574, 0.4693, 0.2686, 0.4767, 0.2703, 0.476, 0.2713, 0.4687, 0.2697, 0.4935, 0.2645, 0.4854, 0.2723, 0.4799, 0.271, 0.487, 0.2625, 0.485, 0.2688, 0.4926, 0.2605, 0.4864, 0.2584, 0.4797, 0.2674, 0.4935, 0.2645, 0.487, 0.2625, 0.4882, 0.2611, 0.4948, 0.2633, 0.4767, 0.2685, 0.4767, 0.2703, 0.4799, 0.271, 0.4798, 0.2692, 0.4985, 0.2643, 0.4991, 0.2663, 0.4935, 0.2645, 0.4931, 0.2625, 0.4896, 0.27, 0.498, 0.2623, 0.4926, 0.2605, 0.485, 0.2688, 0.4991, 0.2663, 0.4901, 0.2734, 0.4854, 0.2723, 0.4935, 0.2645, 0.4798, 0.2692, 0.4799, 0.271, 0.4793, 0.2719, 0.4792, 0.2701, 0.4943, 0.2612, 0.4948, 0.2633, 0.4882, 0.2611, 0.4878, 0.259, 0.4792, 0.2701, 0.4793, 0.2719, 0.4846, 0.2731, 0.4844, 0.2713, 0.4931, 0.2625, 0.4935, 0.2645, 0.4948, 0.2633, 0.4943, 0.2612, 0.4799, 0.271, 0.4854, 0.2723, 0.4846, 0.2731, 0.4793, 0.2719, 0.4867, 0.2604, 0.4864, 0.2584, 0.4875, 0.2569, 0.4878, 0.259, 0.4852, 0.2706, 0.485, 0.2688, 0.4842, 0.2696, 0.4844, 0.2713, 0.485, 0.2688, 0.4797, 0.2674, 0.4791, 0.2683, 0.4842, 0.2696, 0.4864, 0.2584, 0.4926, 0.2605, 0.4938, 0.2592, 0.4875, 0.2569, 0.4854, 0.2723, 0.4852, 0.2706, 0.4844, 0.2713, 0.4846, 0.2731, 0.487, 0.2625, 0.4867, 0.2604, 0.4878, 0.259, 0.4882, 0.2611, 0.4926, 0.2605, 0.4931, 0.2625, 0.4943, 0.2612, 0.4938, 0.2592, 0.4791, 0.2683, 0.4792, 0.2701, 0.4844, 0.2713, 0.4842, 0.2696, 0.4938, 0.2592, 0.4943, 0.2612, 0.4878, 0.259, 0.4875, 0.2569, 0.4797, 0.2674, 0.4798, 0.2692, 0.4792, 0.2701, 0.4791, 0.2683, 0.498, 0.2623, 0.4985, 0.2643, 0.4931, 0.2625, 0.4926, 0.2605, 0.4766, 0.2666, 0.4767, 0.2685, 0.4798, 0.2692, 0.4797, 0.2674, 0.4827, 0.2571, 0.4829, 0.2592, 0.4841, 0.2574, 0.4839, 0.2553, 0.4695, 0.2648, 0.4694, 0.2667, 0.4689, 0.2678, 0.469, 0.266, 0.469, 0.266, 0.4689, 0.2678, 0.476, 0.2695, 0.4759, 0.2677, 0.4839, 0.2553, 0.4841, 0.2574, 0.4748, 0.2542, 0.4748, 0.252, 0.4739, 0.2584, 0.4739, 0.2563, 0.4748, 0.2542, 0.4748, 0.2564, 0.4864, 0.2584, 0.4867, 0.2604, 0.4829, 0.2592, 0.4827, 0.2571, 0.4649, 0.2636, 0.4647, 0.2655, 0.4694, 0.2667, 0.4695, 0.2648, 0.4767, 0.2703, 0.4767, 0.2685, 0.476, 0.2695, 0.476, 0.2713, 0.4683, 0.2522, 0.4681, 0.2543, 0.4647, 0.2655, 0.4649, 0.2636, 0.474, 0.2541, 0.4739, 0.2563, 0.4681, 0.2543, 0.4683, 0.2522, 0.4896, 0.27, 0.4899, 0.2717, 0.4985, 0.2643, 0.498, 0.2623, 0.485, 0.2688, 0.4852, 0.2706, 0.4899, 0.2717, 0.4896, 0.27, 0.4991, 0.2663, 0.4985, 0.2643, 0.4985, 0.2643, 0.4991, 0.2663, 0.4985, 0.2643, 0.4899, 0.2717, 0.4899, 0.2717, 0.4985, 0.2643, 0.4899, 0.2717, 0.4901, 0.2734, 0.4901, 0.2734, 0.4899, 0.2717, 0.4901, 0.2734, 0.4991, 0.2663, 0.4991, 0.2663, 0.4901, 0.2734, 0.4901, 0.2734, 0.4991, 0.2663, 0.4991, 0.2663, 0.4901, 0.2734, 0.4901, 0.2734, 0.4991, 0.2663, 0.4991, 0.2663, 0.4901, 0.2734, 0.4985, 0.2643, 0.4899, 0.2717, 0.4899, 0.2717, 0.4985, 0.2643, 0.4899, 0.2717, 0.4901, 0.2734, 0.4901, 0.2734, 0.4899, 0.2717, 0.4899, 0.2717, 0.4901, 0.2734, 0.4991, 0.2663, 0.4985, 0.2643, 0.4985, 0.2643, 0.4985, 0.2643, 0.4985, 0.2643, 0.4985, 0.2643, 0.4899, 0.2717, 0.4899, 0.2717, 0.4899, 0.2717, 0.4899, 0.2717, 0.4901, 0.2734, 0.4899, 0.2717, 0.4899, 0.2717, 0.4901, 0.2734, 0.4899, 0.2717, 0.4901, 0.2734, 0.4901, 0.2734, 0.4899, 0.2717, 0.4991, 0.2663, 0.4985, 0.2643, 0.4985, 0.2643, 0.4991, 0.2663, 0.4991, 0.2663, 0.4991, 0.2663, 0.4991, 0.2663, 0.4991, 0.2663, 0.4899, 0.2717, 0.4901, 0.2734, 0.4901, 0.2734, 0.4899, 0.2717, 0.4985, 0.2643, 0.4991, 0.2663, 0.4991, 0.2663, 0.4985, 0.2643, 0.4899, 0.2717, 0.4985, 0.2643, 0.4985, 0.2643, 0.4899, 0.2717, 0.4901, 0.2734, 0.4901, 0.2734, 0.4901, 0.2734, 0.4901, 0.2734, 0.4991, 0.2663, 0.4985, 0.2643, 0.4985, 0.2643, 0.4991, 0.2663, 0.4985, 0.2643, 0.4899, 0.2717, 0.4899, 0.2717, 0.4985, 0.2643, 0.4899, 0.2717, 0.4899, 0.2717, 0.4899, 0.2717, 0.4899, 0.2717, 0.4985, 0.2643, 0.4985, 0.2643, 0.4985, 0.2643, 0.4985, 0.2643, 0.4985, 0.2643, 0.4899, 0.2717, 0.4899, 0.2717, 0.4985, 0.2643, 0.4985, 0.2643, 0.4985, 0.2643, 0.4985, 0.2643, 0.4985, 0.2643, 0.4985, 0.2643, 0.4985, 0.2643, 0.4985, 0.2643, 0.4985, 0.2643, 0.4899, 0.2717, 0.4899, 0.2717, 0.4899, 0.2717, 0.4899, 0.2717, 0.4899, 0.2717, 0.4899, 0.2717, 0.4899, 0.2717, 0.4899, 0.2717, 0.8119, 0.2872, 0.8118, 0.2943, 0.8123, 0.2946, 0.8124, 0.2875, 0.8124, 0.2875, 0.8123, 0.2946, 0.821, 0.2844, 0.8205, 0.2771, 0.8205, 0.2771, 0.821, 0.2844, 0.8204, 0.284, 0.82, 0.2767, 0.82, 0.2767, 0.8204, 0.284, 0.8118, 0.2943, 0.8119, 0.2872, 0.8124, 0.2875, 0.8205, 0.2771, 0.82, 0.2767, 0.8119, 0.2872, 0.821, 0.2844, 0.8123, 0.2946, 0.8118, 0.2943, 0.8204, 0.284, 0.1363, 0.2352, 0.1352, 0.2344, 0.1346, 0.235, 0.1358, 0.2358, 0.1363, 0.2352, 0.1359, 0.2387, 0.1481, 0.2261, 0.1479, 0.2223, 0.1346, 0.2379, 0.1359, 0.2387, 0.1353, 0.2393, 0.1341, 0.2385, 0.1467, 0.2209, 0.1467, 0.2247, 0.1346, 0.2379, 0.1352, 0.2344, 0.1363, 0.2352, 0.1479, 0.2223, 0.1467, 0.2209, 0.1352, 0.2344, 0.1481, 0.2261, 0.1359, 0.2387, 0.1346, 0.2379, 0.1467, 0.2247, 0.1346, 0.235, 0.1341, 0.2385, 0.1353, 0.2393, 0.1358, 0.2358, 0.1489, 0.2212, 0.1491, 0.225, 0.1477, 0.2236, 0.1476, 0.2198, 0.1467, 0.2247, 0.1467, 0.2209, 0.1476, 0.2198, 0.1477, 0.2236, 0.1467, 0.2209, 0.1479, 0.2223, 0.1489, 0.2212, 0.1476, 0.2198, 0.1481, 0.2261, 0.1491, 0.225, 0.153, 0.2292, 0.152, 0.2301, 0.1352, 0.2344, 0.1346, 0.2379, 0.1341, 0.2385, 0.1346, 0.235, 0.1481, 0.2261, 0.1467, 0.2247, 0.1477, 0.2236, 0.1491, 0.225, 0.1353, 0.2393, 0.1359, 0.2387, 0.1396, 0.241, 0.139, 0.2415, 0.1396, 0.241, 0.1399, 0.2376, 0.1393, 0.2381, 0.139, 0.2415, 0.1516, 0.2263, 0.152, 0.2301, 0.153, 0.2292, 0.1526, 0.2254, 0.1491, 0.225, 0.1489, 0.2212, 0.1526, 0.2254, 0.153, 0.2292, 0.1359, 0.2387, 0.1363, 0.2352, 0.1399, 0.2376, 0.1396, 0.241, 0.1363, 0.2352, 0.1358, 0.2358, 0.1393, 0.2381, 0.1399, 0.2376, 0.1479, 0.2223, 0.1481, 0.2261, 0.152, 0.2301, 0.1516, 0.2263, 0.1489, 0.2212, 0.1479, 0.2223, 0.1516, 0.2263, 0.1526, 0.2254, 0.1358, 0.2358, 0.1353, 0.2393, 0.139, 0.2415, 0.1393, 0.2381, 0.5214, 0.2345, 0.5213, 0.2377, 0.5168, 0.2408, 0.517, 0.2379, 0.517, 0.2379, 0.5168, 0.2408, 0.5175, 0.2411, 0.5177, 0.2382, 0.5177, 0.2382, 0.5175, 0.2411, 0.5221, 0.238, 0.5222, 0.2349, 0.5222, 0.2349, 0.5221, 0.238, 0.5213, 0.2377, 0.5214, 0.2345, 0.517, 0.2379, 0.5177, 0.2382, 0.5222, 0.2349, 0.5214, 0.2345, 0.5175, 0.2411, 0.5168, 0.2408, 0.5213, 0.2377, 0.5221, 0.238, 0.5518, 0.2484, 0.5519, 0.2503, 0.5473, 0.2514, 0.5472, 0.2496, 0.5472, 0.2496, 0.5473, 0.2514, 0.5476, 0.2515, 0.5475, 0.2497, 0.5475, 0.2497, 0.5476, 0.2515, 0.5522, 0.2504, 0.5521, 0.2485, 0.5521, 0.2485, 0.5522, 0.2504, 0.5519, 0.2503, 0.5518, 0.2484, 0.5472, 0.2496, 0.5475, 0.2497, 0.5521, 0.2485, 0.5518, 0.2484, 0.5476, 0.2515, 0.5473, 0.2514, 0.5519, 0.2503, 0.5522, 0.2504, 0.1017, 0.7673, 0.1017, 0.8032, 0.1376, 0.8032, 0.1376, 0.7673, 0.1017, 0.7673, 0.1017, 0.8032, 0.1376, 0.8032, 0.1376, 0.7673, 0.1017, 0.7673, 0.1017, 0.8032, 0.1376, 0.8032, 0.1376, 0.7673, 0.1017, 0.7673, 0.1017, 0.8032, 0.1376, 0.8032, 0.1376, 0.7673, 0.1017, 0.7673, 0.1017, 0.8032, 0.1376, 0.8032, 0.1376, 0.7673, 0.1017, 0.7673, 0.1017, 0.8032, 0.1376, 0.8032, 0.1376, 0.7673, 0.7992, 0.2494, 0.7992, 0.2793, 0.8291, 0.2793, 0.8291, 0.2494, 0.7992, 0.2494, 0.7992, 0.2793, 0.8291, 0.2793, 0.8291, 0.2494, 0.7992, 0.2494, 0.7992, 0.2793, 0.8291, 0.2793, 0.8291, 0.2494, 0.7992, 0.2494, 0.7992, 0.2793, 0.8291, 0.2793, 0.8291, 0.2494, 0.7992, 0.2494, 0.7992, 0.2793, 0.8291, 0.2793, 0.8291, 0.2494, 0.7992, 0.2494, 0.7992, 0.2793, 0.8291, 0.2793, 0.8291, 0.2494, 0.1017, 0.7673, 0.1376, 0.7673, 0.1376, 0.8032, 0.1017, 0.8032, 0.1017, 0.7673, 0.1376, 0.7673, 0.1376, 0.8032, 0.1017, 0.8032, 0.1017, 0.7673, 0.1376, 0.7673, 0.1376, 0.8032, 0.1017, 0.8032, 0.1017, 0.7673, 0.1376, 0.7673, 0.1376, 0.8032, 0.1017, 0.8032, 0.1017, 0.7673, 0.1376, 0.7673, 0.1376, 0.8032, 0.1017, 0.8032, 0.1017, 0.7673, 0.1376, 0.7673, 0.1376, 0.8032, 0.1017, 0.8032, 0.7992, 0.2494, 0.8291, 0.2494, 0.8291, 0.2793, 0.7992, 0.2793, 0.7992, 0.2494, 0.8291, 0.2494, 0.8291, 0.2793, 0.7992, 0.2793, 0.7992, 0.2494, 0.8291, 0.2494, 0.8291, 0.2793, 0.7992, 0.2793, 0.7992, 0.2494, 0.8291, 0.2494, 0.8291, 0.2793, 0.7992, 0.2793, 0.7992, 0.2494, 0.8291, 0.2494, 0.8291, 0.2793, 0.7992, 0.2793, 0.7992, 0.2494, 0.8291, 0.2494, 0.8291, 0.2793, 0.7992, 0.2793, 0.4938, 0.1915, 0.5116, 0.1915, 0.5116, 0.2227, 0.4938, 0.2227, 0.5116, 0.1915, 0.5116, 0.1915, 0.5116, 0.2227, 0.5116, 0.2227, 0.4907, 0.1915, 0.4817, 0.1915, 0.4805, 0.2185, 0.4907, 0.2185, 0.4817, 0.1915, 0.4817, 0.1915, 0.4805, 0.2185, 0.4805, 0.2185, 0.4907, 0.1915, 0.4817, 0.1915, 0.4817, 0.1915, 0.4907, 0.1915, 0.1524, 0.7402, 0.1467, 0.7402, 0.1467, 0.7402, 0.1524, 0.7402, 0.1572, 0.7542, 0.1572, 0.7542, 0.1527, 0.7542, 0.15, 0.7542, 0.1445, 0.7542, 0.1395, 0.7542, 0.1395, 0.7542, 0.4938, 0.1915, 0.4907, 0.1915, 0.4907, 0.1915, 0.4938, 0.1915, 0.4938, 0.1915, 0.4907, 0.1915, 0.4907, 0.2185, 0.4938, 0.2227, 0.4817, 0.1915, 0.4907, 0.1915, 0.4907, 0.2185, 0.4805, 0.2185, 0.5116, 0.1915, 0.4938, 0.1915, 0.4938, 0.2227, 0.5116, 0.2227, 0.5116, 0.1915, 0.4938, 0.1915, 0.4938, 0.1915, 0.5116, 0.1915, 0.1835, 0.7709, 0.1835, 0.7709, 0.1835, 0.7443, 0.1835, 0.7443, 0.4907, 0.1915, 0.4938, 0.1915, 0.4938, 0.2227, 0.4907, 0.2185, 0.1698, 0.7709, 0.1589, 0.7709, 0.1589, 0.7709, 0.1698, 0.7709, 0.1729, 0.7709, 0.1698, 0.7709, 0.1698, 0.7709, 0.1729, 0.7709, 0.1835, 0.7709, 0.1729, 0.7709, 0.1729, 0.7709, 0.1835, 0.7709, 0.1395, 0.7542, 0.1395, 0.7542, 0.1445, 0.7542, 0.15, 0.7542, 0.1527, 0.7542, 0.1572, 0.7542, 0.1572, 0.7542, 0.1835, 0.7443, 0.1835, 0.7709, 0.1835, 0.7709, 0.1835, 0.7443, 0.1524, 0.7402, 0.1524, 0.7402, 0.1626, 0.7402, 0.1626, 0.7402, 0.1698, 0.7709, 0.1698, 0.7709, 0.1589, 0.7709, 0.1589, 0.7709, 0.1626, 0.7402, 0.1626, 0.7402, 0.1627, 0.7403, 0.1657, 0.7443, 0.1657, 0.7443, 0.1589, 0.7709, 0.1589, 0.7709, 0.1698, 0.7709, 0.1698, 0.7709, 0.1589, 0.7709, 0.1589, 0.7709, 0.1524, 0.7403, 0.1524, 0.7402, 0.1524, 0.7402, 0.1729, 0.7709, 0.1729, 0.7709, 0.1708, 0.7709, 0.1698, 0.7709, 0.1698, 0.7709, 0.1524, 0.7402, 0.1524, 0.7402, 0.1524, 0.7403, 0.1589, 0.7709, 0.1589, 0.7709, 0.1835, 0.7443, 0.1835, 0.7443, 0.1835, 0.7709, 0.1835, 0.7709, 0.1657, 0.7443, 0.1657, 0.7443, 0.1627, 0.7403, 0.1626, 0.7402, 0.1626, 0.7402, 0.1698, 0.7709, 0.1698, 0.7709, 0.1708, 0.7709, 0.1729, 0.7709, 0.1729, 0.7709, 0.1626, 0.7402, 0.1626, 0.7402, 0.1524, 0.7402, 0.1524, 0.7402, 0.1729, 0.7709, 0.1729, 0.7709, 0.1763, 0.7709, 0.179, 0.7709, 0.1835, 0.7709, 0.1835, 0.7709, 0.1835, 0.7709, 0.1835, 0.7709, 0.179, 0.7709, 0.1763, 0.7709, 0.1729, 0.7709, 0.1729, 0.7709, 0.1589, 0.7709, 0.1552, 0.7709, 0.1552, 0.7709, 0.1589, 0.7709, 0.1524, 0.7402, 0.1467, 0.7402, 0.1467, 0.7403, 0.1552, 0.7709, 0.1589, 0.7709, 0.1589, 0.7709, 0.1552, 0.7709, 0.1467, 0.7403, 0.1467, 0.7402, 0.1524, 0.7402, 0.1732, 0.7464, 0.1732, 0.7568, 0.1784, 0.7568, 0.1784, 0.7464, 0.1391, 0.776, 0.1391, 0.7863, 0.1391, 0.7863, 0.1391, 0.776, 0.1701, 0.7464, 0.1701, 0.7568, 0.167, 0.7568, 0.167, 0.7567, 0.1631, 0.7567, 0.1631, 0.7568, 0.1609, 0.7568, 0.1609, 0.7464, 0.1609, 0.7464, 0.1609, 0.7568, 0.1609, 0.7568, 0.1609, 0.7567, 0.1609, 0.7567, 0.1609, 0.7568, 0.1609, 0.7568, 0.1609, 0.7464, 0.5146, 0.1834, 0.5146, 0.1834, 0.5054, 0.1834, 0.5054, 0.1834, 0.1701, 0.7568, 0.167, 0.7568, 0.1682, 0.7583, 0.1701, 0.7583, 0.1701, 0.7706, 0.1701, 0.7706, 0.1648, 0.7706, 0.1648, 0.7706, 0.1741, 0.7863, 0.1741, 0.7863, 0.1773, 0.7979, 0.1773, 0.7979, 0.1741, 0.7863, 0.1741, 0.7863, 0.1779, 0.8001, 0.1779, 0.8001, 0.1391, 0.7863, 0.1391, 0.7863, 0.1391, 0.8001, 0.1391, 0.8001, 0.1732, 0.7568, 0.1784, 0.7568, 0.1784, 0.7706, 0.1732, 0.7706, 0.1732, 0.7684, 0.1749, 0.7684, 0.1749, 0.7583, 0.1732, 0.7583, 0.1609, 0.7568, 0.1631, 0.7568, 0.1656, 0.7684, 0.1697, 0.7684, 0.1701, 0.7684, 0.1701, 0.7706, 0.1648, 0.7706, 0.1722, 0.7706, 0.1722, 0.7706, 0.1701, 0.7706, 0.1701, 0.7706, 0.1722, 0.7568, 0.1701, 0.7568, 0.1701, 0.7583, 0.1722, 0.7583, 0.5157, 0.1834, 0.5157, 0.1834, 0.5146, 0.1834, 0.5146, 0.1834, 0.1722, 0.7464, 0.1722, 0.7568, 0.1701, 0.7568, 0.1701, 0.7464, 0.1609, 0.7464, 0.1609, 0.7568, 0.1631, 0.7568, 0.1631, 0.7567, 0.167, 0.7567, 0.167, 0.7568, 0.1701, 0.7568, 0.1701, 0.7464, 0.1609, 0.7395, 0.1609, 0.7464, 0.1701, 0.7464, 0.1701, 0.7395, 0.1711, 0.7395, 0.1722, 0.7464, 0.1701, 0.7464, 0.1701, 0.7395, 0.1609, 0.7395, 0.1609, 0.7464, 0.1609, 0.7464, 0.1609, 0.7395, 0.1701, 0.7395, 0.1701, 0.7464, 0.1609, 0.7464, 0.1609, 0.7395, 0.5177, 0.1903, 0.5229, 0.1903, 0.5229, 0.1903, 0.5177, 0.1903, 0.5167, 0.1903, 0.5157, 0.1834, 0.5157, 0.1834, 0.5167, 0.1903, 0.5167, 0.1903, 0.5177, 0.1903, 0.5177, 0.1903, 0.5167, 0.1903, 0.1711, 0.7395, 0.1711, 0.7395, 0.1711, 0.7395, 0.1711, 0.7395, 0.1784, 0.7464, 0.1784, 0.7568, 0.1732, 0.7568, 0.1732, 0.7464, 0.1784, 0.7464, 0.1784, 0.7464, 0.1784, 0.7464, 0.1784, 0.7464, 0.1784, 0.7568, 0.1732, 0.7568, 0.1732, 0.7583, 0.1749, 0.7583, 0.1749, 0.7684, 0.1732, 0.7684, 0.1732, 0.7706, 0.1784, 0.7706, 0.1784, 0.7706, 0.1784, 0.7706, 0.1732, 0.7706, 0.1732, 0.7706, 0.1722, 0.7568, 0.1732, 0.7568, 0.1732, 0.7583, 0.1722, 0.7583, 0.1722, 0.7464, 0.1722, 0.7568, 0.1732, 0.7568, 0.1732, 0.7464, 0.1701, 0.7464, 0.1701, 0.7568, 0.1722, 0.7568, 0.1722, 0.7464, 0.1701, 0.7568, 0.1722, 0.7568, 0.1722, 0.7583, 0.1701, 0.7583, 0.1701, 0.7395, 0.1701, 0.7464, 0.1722, 0.7464, 0.1711, 0.7395, 0.5157, 0.1834, 0.5167, 0.1903, 0.5167, 0.1903, 0.5157, 0.1834, 0.1732, 0.7464, 0.1732, 0.7568, 0.1722, 0.7568, 0.1722, 0.7464, 0.5229, 0.1903, 0.5177, 0.1903, 0.5177, 0.1903, 0.5229, 0.1903, 0.1732, 0.7568, 0.1722, 0.7568, 0.1722, 0.7583, 0.1732, 0.7583, 0.1732, 0.7706, 0.1732, 0.7706, 0.1722, 0.7706, 0.1722, 0.7706, 0.5229, 0.1834, 0.5229, 0.1903, 0.5229, 0.1903, 0.5229, 0.1834, 0.5167, 0.1834, 0.5177, 0.1903, 0.5229, 0.1903, 0.5229, 0.1834, 0.5157, 0.1834, 0.5167, 0.1903, 0.5177, 0.1903, 0.5167, 0.1834, 0.5229, 0.1834, 0.5229, 0.1903, 0.5177, 0.1903, 0.5167, 0.1834, 0.5229, 0.1834, 0.5229, 0.1834, 0.5167, 0.1834, 0.5167, 0.1834, 0.5167, 0.1834, 0.5177, 0.1903, 0.5167, 0.1903, 0.5157, 0.1834, 0.5167, 0.1834, 0.5167, 0.1834, 0.5157, 0.1834, 0.5157, 0.1834, 0.5177, 0.1903, 0.5167, 0.1903, 0.5167, 0.1903, 0.5177, 0.1903, 0.1701, 0.7684, 0.1697, 0.7684, 0.1656, 0.7684, 0.1631, 0.7568, 0.1609, 0.7568, 0.1648, 0.7706, 0.1701, 0.7706, 0.1722, 0.7684, 0.1709, 0.7684, 0.1701, 0.7684, 0.1701, 0.7706, 0.1722, 0.7706, 0.1701, 0.7684, 0.1709, 0.7684, 0.1722, 0.7684, 0.1722, 0.7706, 0.1701, 0.7706, 0.1722, 0.7684, 0.1732, 0.7684, 0.1732, 0.7706, 0.1722, 0.7706, 0.1732, 0.7684, 0.1722, 0.7684, 0.1722, 0.7706, 0.1732, 0.7706, 0.1701, 0.7583, 0.1682, 0.7583, 0.167, 0.7568, 0.1701, 0.7568])
_uv.active_render = True
_uv = me_cube.uv_layers.new(name='UVMap.001')
_uv.uv.foreach_set('vector', [0.0, 0.0, 0.0, 0.0, 0.0, 0.0, 0.0, 0.0, 0.0, 0.0, 0.0, 0.0, 0.0, 0.0, 0.0, 0.0, 0.0, 0.0, 0.0, 0.0, 0.0, 0.0, 0.0, 0.0, 0.0, 0.0, 0.0, 0.0, 0.0, 0.0, 0.0, 0.0, 0.0, 0.0, 0.0, 0.0, 0.0, 0.0, 0.0, 0.0, 0.0, 0.0, 0.0, 0.0, 0.0, 0.0, 0.0, 0.0, 0.0, 0.0, 0.0, 0.0, 0.0, 0.0, 0.0, 0.0, 0.0, 0.0, 0.0, 0.0, 0.0, 0.0, 0.0, 0.0, 0.0, 0.0, 0.0, 0.0, 0.0, 0.0, 0.0, 0.0, 0.0, 0.0, 0.0, 0.0, 0.0, 0.0, 0.0, 0.0, 0.0, 0.0, 0.0, 0.0, 0.0, 0.0, 0.0, 0.0, 0.0, 0.0, 0.0, 0.0, 0.0, 0.0, 0.0, 0.0, 0.0, 0.0, 0.0, 0.0, 0.0, 0.0, 0.0, 0.0, 0.0, 0.0, 0.0, 0.0, 0.0, 0.0, 0.0, 0.0, 0.0, 0.0, 0.0, 0.0, 0.0, 0.0, 0.0, 0.0, 0.0, 0.0, 0.0, 0.0, 0.0, 0.0, 0.0, 0.0, 0.0, 0.0, 0.0, 0.0, 0.0, 0.0, 0.0, 0.0, 0.0, 0.0, 0.0, 0.0, 0.0, 0.0, 0.0, 0.0, 0.0, 0.0, 0.0, 0.0, 0.0, 0.0, 0.0, 0.0, 0.0, 0.0, 0.0, 0.0, 0.0, 0.0, 0.0, 0.0, 0.0, 0.0, 0.0, 0.0, 0.0, 0.0, 0.0, 0.0, 0.0, 0.0, 0.0, 0.0, 0.0, 0.0, 0.0, 0.0, 0.0, 0.0, 0.0, 0.0, 0.0, 0.0, 0.0, 0.0, 0.0, 0.0, 0.0, 0.0, 0.0, 0.0, 0.0, 0.0, 0.0, 0.0, 0.0, 0.0, 0.0, 0.0, 0.0, 0.0, 0.0, 0.0, 0.0, 0.0, 0.0, 0.0, 0.0, 0.0, 0.0, 0.0, 0.0, 0.0, 0.0, 0.0, 0.0, 0.0, 0.0, 0.0, 0.0, 0.0, 0.0, 0.0, 0.0, 0.0, 0.0, 0.0, 0.0, 0.0, 0.0, 0.0, 0.0, 0.0, 0.0, 0.0, 0.0, 0.0, 0.0, 0.0, 0.0, 0.0, 0.0, 0.0, 0.0, 0.0, 0.0, 0.0, 0.0, 0.0, 0.0, 0.0, 0.0, 0.0, 0.0, 0.0, 0.0, 0.0, 0.0, 0.0, 0.0, 0.0, 0.0, 0.0, 0.0, 0.0, 0.0, 0.0, 0.0, 0.0, 0.0, 0.0, 0.0, 0.0, 0.0, 0.0, 0.0, 0.0, 0.0, 0.0, 0.0, 0.0, 0.0, 0.0, 0.0, 0.0, 0.0, 0.0, 0.0, 0.0, 0.0, 0.0, 0.0, 0.0, 0.0, 0.0, 0.0, 0.0, 0.0, 0.0, 0.0, 0.0, 0.0, 0.0, 0.0, 0.0, 0.0, 0.0, 0.0, 0.0, 0.0, 0.0, 0.0, 0.0, 0.0, 0.0, 0.0, 0.0, 0.0, 0.0, 0.0, 0.0, 0.0, 0.0, 0.0, 0.0, 0.0, 0.0, 0.0, 0.0, 0.0, 0.0, 0.0, 0.0, 0.0, 0.0, 0.0, 0.0, 0.0, 0.0, 0.0, 0.0, 0.0, 0.0, 0.0, 0.0, 0.0, 0.0, 0.0, 0.0, 0.0, 0.0, 0.0, 0.0, 0.0, 0.0, 0.0, 0.0, 0.0, 0.0, 0.0, 0.0, 0.0, 0.0, 0.0, 0.0, 0.0, 0.0, 0.0, 0.0, 0.0, 0.0, 0.0, 0.0, 0.0, 0.0, 0.0, 0.0, 0.0, 0.0, 0.0, 0.0, 0.0, 0.0, 0.0, 0.0, 0.0, 0.0, 0.0, 0.0, 0.0, 0.0, 0.0, 0.0, 0.0, 0.0, 0.0, 0.0, 0.0, 0.0, 0.0, 0.0, 0.0, 0.0, 0.0, 0.0, 0.0, 0.0, 0.0, 0.0, 0.0, 0.0, 0.0, 0.0, 0.0, 0.0, 0.0, 0.0, 0.0, 0.0, 0.0, 0.0, 0.0, 0.0, 0.0, 0.0, 0.0, 0.0, 0.0, 0.0, 0.0, 0.0, 0.0, 0.0, 0.0, 0.0, 0.0, 0.0, 0.0, 0.0, 0.0, 0.0, 0.0, 0.0, 0.0, 0.0, 0.0, 0.0, 0.0, 0.0, 0.0, 0.0, 0.0, 0.0, 0.0, 0.0, 0.0, 0.0, 0.0, 0.0, 0.0, 0.0, 0.0, 0.0, 0.0, 0.0, 0.0, 0.0, 0.0, 0.0, 0.0, 0.0, 0.0, 0.0, 0.0, 0.0, 0.0, 0.0, 0.0, 0.0, 0.0, 0.0, 0.0, 0.0, 0.0, 0.0, 0.0, 0.0, 0.0, 0.0, 0.0, 0.0, 0.0, 0.0, 0.0, 0.0, 0.0, 0.0, 0.0, 0.0, 0.0, 0.0, 0.0, 0.0, 0.0, 0.0, 0.0, 0.0, 0.0, 0.0, 0.0, 0.0, 0.0, 0.0, 0.0, 0.0, 0.0, 0.0, 0.0, 0.0, 0.0, 0.0, 0.0, 0.0, 0.0, 0.0, 0.0, 0.0, 0.0, 0.0, 0.0, 0.0, 0.0, 0.0, 0.0, 0.0, 0.0, 0.0, 0.0, 0.0, 0.0, 0.0, 0.0, 0.0, 0.0, 0.0, 0.0, 0.0, 0.0, 0.0, 0.0, 0.0, 0.0, 0.0, 0.0, 0.0, 0.0, 0.0, 0.0, 0.0, 0.0, 0.0, 0.0, 0.0, 0.0, 0.0, 0.0, 0.0, 0.0, 0.0, 0.0, 0.0, 0.0, 0.0, 0.0, 0.0, 0.0, 0.0, 0.0, 0.0, 0.0, 0.0, 0.0, 0.0, 0.0, 0.0, 0.0, 0.0, 0.0, 0.0, 0.0, 0.0, 0.0, 0.0, 0.0, 0.0, 0.0, 0.0, 0.0, 0.0, 0.0, 0.0, 0.0, 0.0, 0.0, 0.0, 0.0, 0.0, 0.0, 0.0, 0.0, 0.0, 0.0, 0.0, 0.0, 0.0, 0.0, 0.0, 0.0, 0.0, 0.0, 0.0, 0.0, 0.0, 0.0, 0.0, 0.0, 0.0, 0.0, 0.0, 0.0, 0.0, 0.0, 0.0, 0.0, 0.0, 0.0, 0.0, 0.0, 0.0, 0.0, 0.0, 0.0, 0.0, 0.0, 0.0, 0.0, 0.0, 0.0, 0.0, 0.0, 0.0, 0.0, 0.0, 0.0, 0.0, 0.0, 0.0, 0.0, 0.0, 0.0, 0.0, 0.0, 0.0, 0.0, 0.0, 0.0, 0.0, 0.0, 0.0, 0.0, 0.0, 0.0, 0.0, 0.0, 0.0, 0.0, 0.0, 0.0, 0.0, 0.0, 0.0, 0.0, 0.0, 0.0, 0.0, 0.0, 0.0, 0.0, 0.0, 0.0, 0.0, 0.0, 0.0, 0.0, 0.0, 0.0, 0.0, 0.0, 0.0, 0.0, 0.0, 0.0, 0.0, 0.0, 0.0, 0.0, 0.0, 0.0, 0.0, 0.0, 0.0, 0.0, 0.0, 0.0, 0.0, 0.0, 0.0, 0.0, 0.0, 0.0, 0.0, 0.0, 0.0, 0.0, 0.0, 0.0, 0.0, 0.0, 0.0, 0.0, 0.0, 0.0, 0.0, 0.0, 0.0, 0.0, 0.0, 0.0, 0.0, 0.0, 0.0, 0.0, 0.0, 0.0, 0.0, 0.0, 0.0, 0.0, 0.0, 0.0, 0.0, 0.0, 0.0, 0.0, 0.0, 0.0, 0.0, 0.0, 0.0, 0.0, 0.0, 0.0, 0.0, 0.0, 0.0, 0.0, 0.0, 0.0, 0.0, 0.0, 0.0, 0.0, 0.0, 0.0, 0.0, 0.0, 0.0, 0.0, 0.0, 0.0, 0.0, 0.0, 0.0, 0.0, 0.0, 0.0, 0.0, 0.0, 0.0, 0.0, 0.0, 0.0, 0.0, 0.0, 0.0, 0.0, 0.0, 0.0, 0.0, 0.0, 0.0, 0.0, 0.0, 0.0, 0.0, 0.0, 0.0, 0.0, 0.0, 0.0, 0.0, 0.0, 0.0, 0.0, 0.0, 0.0, 0.0, 0.0, 0.0, 0.0, 0.0, 0.0, 0.0, 0.0, 0.0, 0.0, 0.0, 0.0, 0.0, 0.0, 0.0, 0.0, 0.0, 0.0, 0.0, 0.0, 0.0, 0.0, 0.0, 0.0, 0.0, 0.0, 0.0, 0.0, 0.0, 0.0, 0.0, 0.0, 0.0, 0.0, 0.0, 0.0, 0.0, 0.0, 0.0, 0.0, 0.0, 0.0, 0.0, 0.0, 0.0, 0.0, 0.0, 0.0, 0.0, 0.0, 0.0, 0.0, 0.0, 0.0, 0.0, 0.0, 0.0, 0.0, 0.0, 0.0, 0.0, 0.0, 0.0, 0.0, 0.0, 0.0, 0.0, 0.0, 0.0, 0.0, 0.0, 0.0, 0.0, 0.0, 0.0, 0.0, 0.0, 0.0, 0.0, 0.0, 0.0, 0.0, 0.0, 0.0, 0.0, 0.0, 0.0, 0.0, 0.0, 0.0, 0.0, 0.0, 0.0, 0.0, 0.0, 0.0, 0.0, 0.0, 0.0, 0.0, 0.0, 0.0, 0.0, 0.0, 0.0, 0.0, 0.0, 0.0, 0.0, 0.0, 0.0, 0.0, 0.0, 0.0, 0.0, 0.0, 0.0, 0.0, 0.0, 0.0, 0.0, 0.0, 0.0, 0.0, 0.0, 0.0, 0.0, 0.0, 0.0, 0.0, 0.0, 0.0, 0.0, 0.0, 0.0, 0.0, 0.0, 0.0, 0.0, 0.0, 0.0, 0.0, 0.0, 0.0, 0.0, 0.0, 0.0, 0.0, 0.0, 0.0, 0.0, 0.0, 0.0, 0.0, 0.0, 0.0, 0.0, 0.0, 0.0, 0.0, 0.0, 0.0, 0.0, 0.0, 0.0, 0.0, 0.0, 0.0, 0.0, 0.0, 0.0, 0.0, 0.0, 0.0, 0.0, 0.0, 0.0, 0.0, 0.0, 0.0, 0.0, 0.0, 0.0, 0.0, 0.0, 0.0, 0.0, 0.0, 0.0, 0.0, 0.0, 0.0, 0.0, 0.0, 0.0, 0.0, 0.0, 0.0, 0.0, 0.0, 0.0, 0.0, 0.0, 0.0, 0.0, 0.0, 0.0, 0.0, 0.0, 0.0, 0.0, 0.0, 0.0, 0.0, 0.0, 0.0, 0.0, 0.0, 0.0, 0.0, 0.0, 0.0, 0.0, 0.0, 0.0, 0.0, 0.0, 0.0, 0.0, 0.0, 0.0, 0.0, 0.0, 0.0, 0.0, 0.0, 0.0, 0.0, 0.0, 0.0, 0.0, 0.0, 0.0, 0.0, 0.0, 0.0, 0.0, 0.0, 0.0, 0.0, 0.0, 0.0, 0.0, 0.0, 0.0, 0.0, 0.0, 0.0, 0.0, 0.0, 0.0, 0.0, 0.0, 0.0, 0.0, 0.0, 0.0, 0.0, 0.0, 0.0, 0.0, 0.0, 0.0, 0.0, 0.0, 0.0, 0.0, 0.0, 0.0, 0.0, 0.0, 0.0, 0.0, 0.0, 0.0, 0.0, 0.0, 0.0, 0.0, 0.0, 0.0, 0.0, 0.0, 0.0, 0.0, 0.0, 0.0, 0.0, 0.0, 0.0, 0.0, 0.0, 0.0, 0.0, 0.0, 0.0, 0.0, 0.0, 0.0, 0.0, 0.0, 0.0, 0.0, 0.0, 0.0, 0.0, 0.0, 0.0, 0.0, 0.0, 0.0, 0.0, 0.0, 0.0, 0.0, 0.0, 0.0, 0.0, 0.0, 0.0, 0.0, 0.0, 0.0, 0.0, 0.0, 0.0, 0.0, 0.0, 0.0, 0.0, 0.0, 0.0, 0.0, 0.0, 0.0, 0.0, 0.0, 0.0, 0.0, 0.0, 0.0, 0.0, 0.0, 0.0, 0.0, 0.0, 0.0, 0.0, 0.0, 0.0, 0.0, 0.0, 0.0, 0.0, 0.0, 0.0, 0.0, 0.0, 0.0, 0.0, 0.0, 0.0, 0.0, 0.0, 0.0, 0.0, 0.0, 0.0, 0.0, 0.0, 0.0, 0.0, 0.0, 0.0, 0.0, 0.0, 0.0, 0.0, 0.0, 0.0, 0.0, 0.0, 0.0, 0.0, 0.0, 0.0, 0.0, 0.0, 0.0, 0.0, 0.0, 0.0, 0.0, 0.0, 0.0, 0.0, 0.0, 0.0, 0.0, 0.0, 0.0, 0.0, 0.0, 0.0, 0.0, 0.0, 0.0, 0.0, 0.0, 0.0, 0.0, 0.0, 0.0, 0.0, 0.0, 0.0, 0.0, 0.0, 0.0, 0.0, 0.0, 0.0, 0.0, 0.0, 0.0, 0.0, 0.0, 0.0, 0.0, 0.0, 0.0, 0.0, 0.0, 0.0, 0.0, 0.0, 0.0, 0.0, 0.0, 0.0, 0.0, 0.0, 0.0, 0.0, 0.0, 0.0, 0.0, 0.0, 0.0, 0.0, 0.0, 0.0, 0.0, 0.0, 0.0, 0.0, 0.0, 0.0, 0.0, 0.0, 0.0, 0.0, 0.0, 0.0, 0.0, 0.0, 0.0, 0.0, 0.0, 0.0, 0.0, 0.0, 0.0, 0.0, 0.0, 0.0, 0.0, 0.0, 0.0, 0.0, 0.0, 0.0, 0.0, 0.0, 0.0, 0.0, 0.0, 0.0, 0.0, 0.0, 0.0, 0.0, 0.0, 0.0, 0.0, 0.0, 0.0, 0.0, 0.0, 0.0, 0.0, 0.0, 0.0, 0.0, 0.0, 0.0, 0.0, 0.0, 0.0, 0.0, 0.0, 0.0, 0.0, 0.0, 0.0, 0.0, 0.0, 0.0, 0.0, 0.0, 0.0, 0.0, 0.0, 0.0, 0.0, 0.0, 0.0, 0.0, 0.0, 0.0, 0.0, 0.0, 0.0, 0.0, 0.0, 0.0, 0.0, 0.0, 0.0, 0.0, 0.0, 0.0, 0.0, 0.0, 0.0, 0.0, 0.0, 0.0, 0.0, 0.0, 0.0, 0.0, 0.0, 0.0, 0.0, 0.0, 0.0, 0.0, 0.0, 0.0, 0.0, 0.0, 0.0, 0.0, 0.0, 0.0, 0.0, 0.0, 0.0, 0.0, 0.0, 0.0, 0.0, 0.0, 0.0, 0.0, 0.0, 0.0, 0.0, 0.0, 0.0, 0.0, 0.0, 0.0, 0.0, 0.0, 0.0, 0.0, 0.0, 0.0, 0.0, 0.0, 0.0, 0.0, 0.0, 0.0, 0.0, 0.0, 0.0, 0.0, 0.0, 0.0, 0.0, 0.0, 0.0, 0.0, 0.0, 0.0, 0.0, 0.0, 0.0, 0.0, 0.0, 0.0, 0.0, 0.0, 0.0, 0.0, 0.0, 0.0, 0.0, 0.0, 0.0, 0.0, 0.0, 0.0, 0.0, 0.0, 0.0, 0.0, 0.0, 0.0, 0.0, 0.0, 0.0, 0.0, 0.0, 0.0, 0.0, 0.0, 0.0, 0.0, 0.0, 0.0, 0.0, 0.0, 0.0, 0.0, 0.0, 0.0, 0.0, 0.0, 0.0, 0.0, 0.0, 0.0, 0.0, 0.0, 0.0, 0.0, 0.0, 0.0, 0.0, 0.0, 0.0, 0.0, 0.0, 0.0, 0.0, 0.0, 0.0, 0.0, 0.0, 0.0, 0.0, 0.0, 0.0, 0.0, 0.0, 0.0, 0.0, 0.0, 0.0, 0.0, 0.0, 0.0, 0.0, 0.0, 0.0, 0.0, 0.0, 0.0, 0.0, 0.0, 0.0, 0.0, 0.0, 0.0, 0.0, 0.0, 0.0, 0.0, 0.0, 0.0, 0.0, 0.0, 0.0, 0.0, 0.0, 0.0, 0.0, 0.0, 0.0, 0.0, 0.0, 0.0, 0.0, 0.0, 0.0, 0.0, 0.0, 0.0, 0.0, 0.0, 0.0, 0.0, 0.0, 0.0, 0.0, 0.0, 0.0, 0.0, 0.0, 0.0, 0.0, 0.0, 0.0, 0.0, 0.0, 0.0, 0.0, 0.0, 0.0, 0.0, 0.0, 0.0, 0.0, 0.0, 0.0, 0.0, 0.0, 0.0, 0.0, 0.0, 0.0, 0.0, 0.0, 0.0, 0.0, 0.0, 0.0, 0.0, 0.0, 0.0, 0.0, 0.0, 0.0, 0.0, 0.0, 0.0, 0.0, 0.0, 0.0, 0.0, 0.0, 0.0, 0.0, 0.0, 0.0, 0.0, 0.0, 0.0, 0.0, 0.0, 0.0, 0.0, 0.0, 0.0, 0.0, 0.0, 0.0, 0.0, 0.0, 0.0, 0.0, 0.0, 0.0, 0.0, 0.0, 0.0, 0.0, 0.0, 0.0, 0.0, 0.0, 0.0, 0.0, 0.0, 0.0, 0.0, 0.0, 0.0, 0.0, 0.0, 0.0, 0.0, 0.0, 0.0, 0.0, 0.0, 0.0, 0.0, 0.0, 0.0, 0.0, 0.0, 0.0, 0.0, 0.0, 0.0, 0.0, 0.0, 0.0, 0.0, 0.0, 0.0, 0.0, 0.0, 0.0, 0.0, 0.0, 0.0, 0.0, 0.0, 0.0, 0.0, 0.0, 0.0, 0.0, 0.0, 0.0, 0.0, 0.0, 0.0, 0.0, 0.0, 0.0, 0.0, 0.0, 0.0, 0.0, 0.0, 0.0, 0.0, 0.0, 0.0, 0.0, 0.0, 0.0, 0.0, 0.0, 0.0, 0.0, 0.0, 0.0, 0.0, 0.0, 0.0, 0.0, 0.0, 0.0, 0.0, 0.0, 0.0, 0.0, 0.0, 0.0, 0.0, 0.0, 0.0, 0.0, 0.0, 0.0, 0.0, 0.0, 0.0, 0.0, 0.0, 0.0, 0.0, 0.0, 0.0, 0.0, 0.0, 0.0, 0.0, 0.0, 0.0, 0.0, 0.0, 0.0, 0.0, 0.0, 0.0, 0.0, 0.0, 0.0, 0.0, 0.0, 0.0, 0.0, 0.0, 0.0, 0.0, 0.0, 0.0, 0.0, 0.0, 0.0, 0.0, 0.0, 0.0, 0.0, 0.0, 0.0, 0.0, 0.0, 0.0, 0.0, 0.0, 0.0, 0.0, 0.0, 0.0, 0.0, 0.0, 0.0, 0.0, 0.0, 0.0, 0.0, 0.0, 0.0, 0.0, 0.0, 0.0, 0.0, 0.0, 0.0, 0.0, 0.0, 0.0, 0.0, 0.0, 0.0, 0.0, 0.0, 0.0, 0.0, 0.0, 0.0, 0.0, 0.0, 0.0, 0.0, 0.0, 0.0, 0.0, 0.0, 0.0, 0.0, 0.0, 0.0, 0.0, 0.0, 0.0, 0.0, 0.0, 0.0, 0.0, 0.0, 0.0, 0.0, 0.0, 0.0, 0.0, 0.0, 0.0, 0.0, 0.0, 0.0, 0.0, 0.0, 0.0, 0.0, 0.0, 0.0, 0.0, 0.0, 0.0, 0.0, 0.0, 0.0, 0.0, 0.0, 0.0, 0.0, 0.0, 0.0, 0.0, 0.0, 0.0, 0.0, 0.0, 0.0, 0.0, 0.0, 0.0, 0.0, 0.0, 0.0, 0.0, 0.0, 0.0, 0.0, 0.0, 0.0, 0.0, 0.0, 0.0, 0.0, 0.0, 0.0, 0.0, 0.0, 0.0, 0.0, 0.0, 0.0, 0.0, 0.0, 0.0, 0.0, 0.0, 0.0, 0.0, 0.0, 0.0, 0.0, 0.0, 0.0, 0.0, 0.0, 0.0, 0.0, 0.0, 0.0, 0.0, 0.0, 0.0, 0.0, 0.0, 0.0, 0.0, 0.0, 0.0, 0.0, 0.0, 0.0, 0.0, 0.0, 0.0, 0.0, 0.0, 0.0, 0.0, 0.0, 0.0, 0.0, 0.0, 0.0, 0.0, 0.0, 0.0, 0.0, 0.0, 0.0, 0.0, 0.0, 0.0, 0.0, 0.0, 0.0, 0.0, 0.0, 0.0, 0.0, 0.0, 0.0, 0.0, 0.0, 0.0, 0.0, 0.0, 0.0, 0.0, 0.0, 0.0, 0.0, 0.0, 0.0, 0.0, 0.0, 0.0, 0.0, 0.0, 0.0, 0.0, 0.0, 0.0, 0.0, 0.0, 0.0, 0.0, 0.0, 0.0, 0.0, 0.0, 0.0, 0.0, 0.0, 0.0, 0.0, 0.0, 0.0, 0.0, 0.0, 0.0, 0.0, 0.0, 0.0, 0.0, 0.0, 0.0, 0.0, 0.0, 0.0, 0.0, 0.0, 0.0, 0.0, 0.0, 0.0, 0.0, 0.0, 0.0, 0.0, 0.0, 0.0, 0.0, 0.0])
me_cube.materials.append(mat_material)
me_cube.use_remesh_preserve_volume = False
me_cube.use_remesh_preserve_attributes = False
me_cube.use_mirror_vertex_groups = False
me_cube.update()

# ---- objects
ob_cube_005 = bpy.data.objects.new('Cube.005', me_cube_017)
ob_cube_003 = bpy.data.objects.new('Cube.003', me_cube_016)
ob_cube_004 = bpy.data.objects.new('Cube.004', me_cube_015)
ob_cube_001 = bpy.data.objects.new('Cube.001', me_cube_013)
ob_hemi = bpy.data.objects.new('Hemi', light_hemi)
ob_cube = bpy.data.objects.new('Cube', me_cube)

# ---- transforms, parenting, visibility, modifiers, constraints
ob_cube_005.location = (0.0, -1.4, 0.7225)
ob_cube_005.scale = (1.338, 1.0, 1.0)
ob_cube_005.lock_rotations_4d = False
ob_cube_005.empty_display_type = 'ARROWS'
ob_cube_005.lineart.crease_threshold = 0.0
ob_cube_003.location = (0.0, -1.4, 0.7225)
ob_cube_003.scale = (1.338, 1.0, 1.0)
ob_cube_003.lock_rotations_4d = False
ob_cube_003.empty_display_type = 'ARROWS'
ob_cube_003.lineart.crease_threshold = 0.0
ob_cube_004.location = (0.0, -1.4, 0.7225)
ob_cube_004.scale = (1.338, 1.0, 1.0)
ob_cube_004.lock_rotations_4d = False
ob_cube_004.empty_display_type = 'ARROWS'
ob_cube_004.lineart.crease_threshold = 0.0
ob_cube_001.location = (0.0, -1.4, 0.7225)
ob_cube_001.scale = (1.338, 1.0, 1.0)
ob_cube_001.lock_rotations_4d = False
ob_cube_001.empty_display_type = 'ARROWS'
ob_cube_001.lineart.crease_threshold = 0.0
ob_hemi.location = (0.0, 0.0, 0.0)
ob_hemi.lineart.crease_threshold = 0.0
ob_cube.location = (0.0, -1.4, 0.7225)
ob_cube.scale = (1.338, 1.0, 1.0)
ob_cube.lock_rotations_4d = False
ob_cube.empty_display_type = 'ARROWS'
ob_cube.lineart.crease_threshold = 0.0

# ---- collection membership
col_collection_1.objects.link(ob_cube_005)
col_collection_1.objects.link(ob_cube_003)
col_collection_1.objects.link(ob_cube_004)
col_collection_1.objects.link(ob_cube_001)
col_collection_1.objects.link(ob_hemi)
col_collection_1.objects.link(ob_cube)

# ---- scene / render settings (as saved in the file)
scene.frame_start = 1; scene.frame_end = 250; scene.frame_set(1)
scene.render.engine = 'BLENDER_EEVEE_NEXT'
scene.render.resolution_percentage = 50
scene.render.dither_intensity = 0.0
scene.cycles.use_denoising = False
scene.cycles.samples = 128
scene.cycles.sampling_pattern = 'TABULATED_SOBOL'
scene.cycles.light_sampling_threshold = 0.0
scene.cycles.use_adaptive_sampling = False
scene.cycles.use_light_tree = False
scene.cycles.blur_glossy = 0.0
scene.cycles.sample_clamp_indirect = 0.0
scene.view_settings.view_transform = 'Standard'
bpy.context.view_layer.update()

# ---- added for rendering (the .blend has no active camera): camera
cam_auto = bpy.data.cameras.new('AutoCamera')
cam_auto.lens = 50.0
cam_auto.sensor_width = 36.0
cam_auto.clip_end = 1000.0
ob_auto_camera = bpy.data.objects.new('AutoCamera', cam_auto)
scene.collection.objects.link(ob_auto_camera)
ob_auto_camera.location = (8.55821, -8.78212, 8.51797)
ob_auto_camera.rotation_euler = (1.09748, -7.21219e-08, 0.694738)
scene.camera = ob_auto_camera
bpy.context.view_layer.update()
